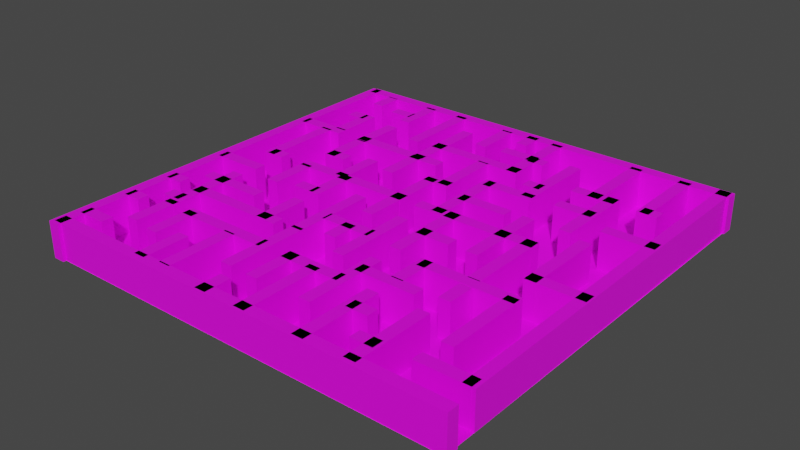 # Source: Maze_Final_Test.blend  (saved by Blender 2.93.21; exported with 4.5.12 LTS)
import bpy
from mathutils import Matrix  # noqa: F401  (used for matrix-valued properties, if any)

bpy.ops.wm.read_factory_settings(use_empty=True)
scene = bpy.context.scene
scene.name = 'Scene'

# ---- collections
col_collection = bpy.data.collections.new('Collection'); scene.collection.children.link(col_collection)

# ---- images (referenced by path relative to the original .blend; pixels are not part of the script)
import os
ASSET_DIR = os.environ.get("B2B_ASSET_DIR", "")  # directory of the original .blend (textures are referenced by path, not embedded)
HERE = os.path.dirname(os.path.abspath(__file__))  # packed textures are extracted next to this script under _unpacked/

def load_image(name, relpath, width, height, colorspace="sRGB"):
    """Load a texture the original file referenced (path relative to the .blend, or extracted next to this script)."""
    p = next((c for c in (os.path.join(HERE, relpath), os.path.join(ASSET_DIR, relpath)) if relpath and os.path.exists(c)), "")
    if p:
        img = bpy.data.images.load(p, check_existing=True)
        img.name = name
    else:  # same state as the original file: an image datablock whose file is absent (Cycles renders it pink)
        img = bpy.data.images.new(name, width, height)
        img.source = "FILE"
        img.filepath = "//" + (relpath or name)
    img.colorspace_settings.name = colorspace
    return img
img_texturescom_bricklargedirty0071_8_seamless_s_jpg = load_image('TexturesCom_BrickLargeDirty0071_8_seamless_S.jpg', 'TexturesCom_BrickLargeDirty0071_8_seamless_S.jpg', 1024, 1024, 'sRGB')
img_texturescom_floorscheckerboard0017_1_seamless_s_jpg = load_image('TexturesCom_FloorsCheckerboard0017_1_seamless_S.jpg', 'TexturesCom_FloorsCheckerboard0017_1_seamless_S.jpg', 1024, 1024, 'sRGB')

# ---- materials (node trees are filled in below, after node groups)
mat_walls = bpy.data.materials.new('Walls')
mat_walls.use_transparent_shadow = False
mat_floor = bpy.data.materials.new('Floor')
mat_floor.use_transparent_shadow = False

# ---- material node trees
mat_walls.use_nodes = True; mat_walls.node_tree.nodes.clear()
_N = mat_walls.node_tree.nodes; _L = mat_walls.node_tree.links
n0 = _N.new('ShaderNodeBsdfPrincipled'); n0.name = 'Principled BSDF'; n0.location = (10, 300)
n0.distribution = 'GGX'
n0.subsurface_method = 'BURLEY'
n0.inputs[3].default_value = 1.45
n0.inputs[27].default_value = (0.0, 0.0, 0.0, 1.0)
n0.inputs[28].default_value = 1.0
n1 = _N.new('ShaderNodeOutputMaterial'); n1.name = 'Material Output'; n1.location = (300, 300)
n2 = _N.new('ShaderNodeTexImage'); n2.name = 'Image Texture'; n2.location = (-280, 280)
n2.image = img_texturescom_bricklargedirty0071_8_seamless_s_jpg
_L.new(n0.outputs[0], n1.inputs[0])
_L.new(n2.outputs[0], n0.inputs[0])
n1.is_active_output = True
mat_floor.use_nodes = True; mat_floor.node_tree.nodes.clear()
_N = mat_floor.node_tree.nodes; _L = mat_floor.node_tree.links
n0 = _N.new('ShaderNodeBsdfPrincipled'); n0.name = 'Principled BSDF'; n0.location = (10, 300)
n0.distribution = 'GGX'
n0.subsurface_method = 'BURLEY'
n0.inputs[3].default_value = 1.45
n0.inputs[27].default_value = (0.0, 0.0, 0.0, 1.0)
n0.inputs[28].default_value = 1.0
n1 = _N.new('ShaderNodeOutputMaterial'); n1.name = 'Material Output'; n1.location = (300, 300)
n2 = _N.new('ShaderNodeTexImage'); n2.name = 'Image Texture'; n2.location = (-280, 280)
n2.image = img_texturescom_floorscheckerboard0017_1_seamless_s_jpg
_L.new(n0.outputs[0], n1.inputs[0])
_L.new(n2.outputs[0], n0.inputs[0])
n1.is_active_output = True

# ---- world
world_world = bpy.data.worlds.new('World'); scene.world = world_world
world_world.use_nodes = True; world_world.node_tree.nodes.clear()
_N = world_world.node_tree.nodes; _L = world_world.node_tree.links
n0 = _N.new('ShaderNodeOutputWorld'); n0.name = 'World Output'; n0.location = (300, 300)
n1 = _N.new('ShaderNodeBackground'); n1.name = 'Background'; n1.location = (10, 300)
n1.inputs[0].default_value = (0.05088, 0.05088, 0.05088, 1.0)
_L.new(n1.outputs[0], n0.inputs[0])
n0.is_active_output = True
world_world.color = (0.05088, 0.05088, 0.05088)
world_world.use_sun_shadow = False
world_world.sun_shadow_jitter_overblur = 0.0

# ---- meshes
me_plane_001 = bpy.data.meshes.new('Plane.001')
me_plane_001.from_pydata([(-75.0, -75.0, 0.0), (75.0, -75.0, 0.0), (-75.0, 75.0, 0.0), (75.0, 75.0, 0.0), (-75.54, -74.85, -0.1258), (-75.54, -74.85, 12.78), (-75.54, -70.64, -0.1258), (-75.54, -70.64, 12.78), (75.54, -74.85, -0.1258), (75.54, -74.85, 12.78), (75.54, -70.64, -0.1258), (75.54, -70.64, 12.78), (-75.54, 71.27, -0.1258), (-75.54, 71.27, 12.78), (-75.54, 75.47, -0.1258), (-75.54, 75.47, 12.78), (75.54, 71.27, -0.1258), (75.54, 71.27, 12.78), (75.54, 75.47, -0.1258), (75.54, 75.47, 12.78), (-77.01, 75.05, -0.1258), (-77.01, 75.05, 12.78), (-72.81, 75.06, -0.1258), (-72.81, 75.06, 12.78), (-76.56, -76.02, -0.1258), (-76.56, -76.02, 12.78), (-72.36, -76.01, -0.1258), (-72.36, -76.01, 12.78), (70.39, 75.37, -0.1258), (70.39, 75.37, 12.78), (74.59, 75.38, -0.1258), (74.59, 75.38, 12.78), (70.8, -63.35, -0.1258), (70.8, -63.35, 12.78), (75.0, -63.33, -0.1258), (75.0, -63.33, 12.78), (-47.5, 72.42, -0.1258), (-47.5, 72.42, 12.78), (-43.3, 72.43, -0.1258), (-43.3, 72.43, 12.78), (-47.45, 55.66, -0.1258), (-47.45, 55.66, 12.78), (-43.25, 55.68, -0.1258), (-43.25, 55.68, 12.78), (-74.4, -9.385, -0.1258), (-74.4, -9.385, 12.78), (-74.4, -5.184, -0.1258), (-74.4, -5.184, 12.78), (-56.16, -9.385, -0.1258), (-56.16, -9.385, 12.78), (-56.16, -5.184, -0.1258), (-56.16, -5.184, 12.78), (-60.43, 51.66, -0.1258), (-60.43, 51.66, 12.78), (-56.23, 51.67, -0.1258), (-56.23, 51.67, 12.78), (-60.38, 34.91, -0.1258), (-60.38, 34.91, 12.78), (-56.18, 34.92, -0.1258), (-56.18, 34.92, 12.78), (-33.43, 73.17, -0.1258), (-33.43, 73.17, 12.78), (-29.23, 73.18, -0.1258), (-29.23, 73.18, 12.78), (-33.34, 43.63, -0.1258), (-33.34, 43.63, 12.78), (-29.14, 43.64, -0.1258), (-29.14, 43.64, 12.78), (-47.4, 31.39, -0.1258), (-47.4, 31.39, 12.78), (-47.4, 35.59, -0.1258), (-47.4, 35.59, 12.78), (-11.52, 31.39, -0.1258), (-11.52, 31.39, 12.78), (-11.52, 35.59, -0.1258), (-11.52, 35.59, 12.78), (-47.5, 48.96, -0.1258), (-47.5, 48.96, 12.78), (-43.3, 48.98, -0.1258), (-43.3, 48.98, 12.78), (-47.45, 32.21, -0.1258), (-47.45, 32.21, 12.78), (-43.25, 32.22, -0.1258), (-43.25, 32.22, 12.78), (-65.54, 47.6, -0.1258), (-65.54, 47.6, 12.78), (-65.54, 51.8, -0.1258), (-65.54, 51.8, 12.78), (-58.92, 47.6, -0.1258), (-58.92, 47.6, 12.78), (-58.92, 51.8, -0.1258), (-58.92, 51.8, 12.78), (-55.06, 59.81, -0.1258), (-55.06, 59.81, 12.78), (-55.06, 64.01, -0.1258), (-55.06, 64.01, 12.78), (-46.7, 59.81, -0.1258), (-46.7, 59.81, 12.78), (-46.7, 64.01, -0.1258), (-46.7, 64.01, 12.78), (-65.97, 71.81, -0.1258), (-65.97, 71.81, 12.78), (-61.77, 71.82, -0.1258), (-61.77, 71.82, 12.78), (-65.94, 62.17, -0.1258), (-65.94, 62.17, 12.78), (-61.74, 62.19, -0.1258), (-61.74, 62.19, 12.78), (-64.53, 32.7, -0.1258), (-64.53, 32.7, 12.78), (-60.33, 32.72, -0.1258), (-60.33, 32.72, 12.78), (-64.44, 3.167, -0.1258), (-64.44, 3.167, 12.78), (-60.24, 3.179, -0.1258), (-60.24, 3.179, 12.78), (-47.5, 32.09, -0.1258), (-47.5, 32.09, 12.78), (-43.3, 32.11, -0.1258), (-43.3, 32.11, 12.78), (-47.45, 15.34, -0.1258), (-47.45, 15.34, 12.78), (-43.25, 15.35, -0.1258), (-43.25, 15.35, 12.78), (-23.02, 62.31, -0.1258), (-23.02, 62.31, 12.78), (-18.82, 62.33, -0.1258), (-18.82, 62.33, 12.78), (-22.94, 32.78, -0.1258), (-22.94, 32.78, 12.78), (-18.74, 32.79, -0.1258), (-18.74, 32.79, 12.78), (-47.65, 3.205, -0.1258), (-47.65, 3.205, 12.78), (-47.65, 7.406, -0.1258), (-47.65, 7.406, 12.78), (-3.731, 3.205, -0.1258), (-3.731, 3.205, 12.78), (-3.731, 7.406, -0.1258), (-3.731, 7.406, 12.78), (-74.4, 31.55, -0.1258), (-74.4, 31.55, 12.78), (-74.4, 35.76, -0.1258), (-74.4, 35.76, 12.78), (-56.16, 31.55, -0.1258), (-56.16, 31.55, 12.78), (-56.16, 35.76, -0.1258), (-56.16, 35.76, 12.78), (-47.5, 4.675, -0.1258), (-47.5, 4.675, 12.78), (-43.3, 4.688, -0.1258), (-43.3, 4.688, 12.78), (-47.45, -12.08, -0.1258), (-47.45, -12.08, 12.78), (-43.25, -12.07, -0.1258), (-43.25, -12.07, 12.78), (-63.17, 3.156, -0.1258), (-63.17, 3.156, 12.78), (-63.17, 7.356, -0.1258), (-63.17, 7.356, 12.78), (-56.55, 3.156, -0.1258), (-56.55, 3.156, 12.78), (-56.55, 7.356, -0.1258), (-56.55, 7.356, 12.78), (-33.06, 21.68, -0.1258), (-33.06, 21.68, 12.78), (-28.86, 21.7, -0.1258), (-28.86, 21.7, 12.78), (-33.01, 4.93, -0.1258), (-33.01, 4.93, 12.78), (-28.81, 4.942, -0.1258), (-28.81, 4.942, 12.78), (-23.23, 34.32, -0.1258), (-23.23, 34.32, 12.78), (-19.03, 34.34, -0.1258), (-19.03, 34.34, 12.78), (-23.18, 17.57, -0.1258), (-23.18, 17.57, 12.78), (-18.98, 17.58, -0.1258), (-18.98, 17.58, 12.78), (-46.82, 15.24, -0.1258), (-46.82, 15.24, 12.78), (-46.82, 19.44, -0.1258), (-46.82, 19.44, 12.78), (-38.93, 15.24, -0.1258), (-38.93, 15.24, 12.78), (-38.93, 19.44, -0.1258), (-38.93, 19.44, 12.78), (-8.05, 23.24, -0.1258), (-8.05, 23.24, 12.78), (-3.849, 23.25, -0.1258), (-3.849, 23.25, 12.78), (-8.0, 6.487, -0.1258), (-8.0, 6.487, 12.78), (-3.799, 6.499, -0.1258), (-3.799, 6.499, 12.78), (-23.12, 43.58, -0.1258), (-23.12, 43.58, 12.78), (-23.12, 47.78, -0.1258), (-23.12, 47.78, 12.78), (12.76, 43.58, -0.1258), (12.76, 43.58, 12.78), (12.76, 47.78, -0.1258), (12.76, 47.78, 12.78), (-8.07, 20.26, -0.1258), (-8.07, 20.26, 12.78), (-8.07, 24.46, -0.1258), (-8.07, 24.46, 12.78), (1.606, 20.26, -0.1258), (1.606, 20.26, 12.78), (1.606, 24.46, -0.1258), (1.606, 24.46, 12.78), (-2.873, 44.28, -0.1258), (-2.873, 44.28, 12.78), (1.327, 44.29, -0.1258), (1.327, 44.29, 12.78), (-2.805, 21.08, -0.1258), (-2.805, 21.08, 12.78), (1.396, 21.09, -0.1258), (1.396, 21.09, 12.78), (-12.37, 72.3, -0.1258), (-12.37, 72.3, 12.78), (-8.173, 72.31, -0.1258), (-8.173, 72.31, 12.78), (-12.32, 55.22, -0.1258), (-12.32, 55.22, 12.78), (-8.123, 55.23, -0.1258), (-8.123, 55.23, 12.78), (8.4, 73.17, -0.1258), (8.4, 73.17, 12.78), (12.6, 73.18, -0.1258), (12.6, 73.18, 12.78), (8.488, 43.63, -0.1258), (8.488, 43.63, 12.78), (12.69, 43.64, -0.1258), (12.69, 43.64, 12.78), (-1.86, 55.22, -0.1258), (-1.86, 55.22, 12.78), (-1.86, 59.43, -0.1258), (-1.86, 59.43, 12.78), (11.84, 55.22, -0.1258), (11.84, 55.22, 12.78), (11.84, 59.43, -0.1258), (11.84, 59.43, 12.78), (-1.924, 73.77, -0.1258), (-1.924, 73.77, 12.78), (2.276, 73.78, -0.1258), (2.276, 73.78, 12.78), (-1.899, 65.24, -0.1258), (-1.899, 65.24, 12.78), (2.302, 65.25, -0.1258), (2.302, 65.25, 12.78), (-60.54, -15.2, -0.1258), (-60.54, -15.2, 12.78), (-56.33, -15.19, -0.1258), (-56.33, -15.19, 12.78), (-60.45, -44.74, -0.1258), (-60.45, -44.74, 12.78), (-56.25, -44.73, -0.1258), (-56.25, -44.73, 12.78), (-59.76, -23.99, -0.1258), (-59.76, -23.99, 12.78), (-59.76, -19.79, -0.1258), (-59.76, -19.79, 12.78), (-41.52, -23.99, -0.1258), (-41.52, -23.99, 12.78), (-41.52, -19.79, -0.1258), (-41.52, -19.79, 12.78), (-30.79, 6.531, -0.1258), (-30.79, 6.531, 12.78), (-26.59, 6.544, -0.1258), (-26.59, 6.544, 12.78), (-30.74, -10.22, -0.1258), (-30.74, -10.22, 12.78), (-26.54, -10.21, -0.1258), (-26.54, -10.21, 12.78), (-37.12, -10.15, -0.1258), (-37.12, -10.15, 12.78), (-37.12, -5.945, -0.1258), (-37.12, -5.945, 12.78), (-29.22, -10.15, -0.1258), (-29.22, -10.15, 12.78), (-29.22, -5.945, -0.1258), (-29.22, -5.945, 12.78), (-17.46, -2.209, -0.1258), (-17.46, -2.209, 12.78), (-13.26, -2.197, -0.1258), (-13.26, -2.197, 12.78), (-17.37, -31.75, -0.1258), (-17.37, -31.75, 12.78), (-13.17, -31.74, -0.1258), (-13.17, -31.74, 12.78), (-60.0, -33.81, -0.1258), (-60.0, -33.81, 12.78), (-60.0, -29.61, -0.1258), (-60.0, -29.61, 12.78), (-22.81, -33.81, -0.1258), (-22.81, -33.81, 12.78), (-22.81, -29.61, -0.1258), (-22.81, -29.61, 12.78), (-30.79, -16.6, -0.1258), (-30.79, -16.6, 12.78), (-26.59, -16.59, -0.1258), (-26.59, -16.59, 12.78), (-30.74, -33.35, -0.1258), (-30.74, -33.35, 12.78), (-26.54, -33.34, -0.1258), (-26.54, -33.34, 12.78), (-49.68, -46.57, -0.1258), (-49.68, -46.57, 12.78), (-49.68, -42.37, -0.1258), (-49.68, -42.37, 12.78), (-15.92, -46.57, -0.1258), (-15.92, -46.57, 12.78), (-15.92, -42.37, -0.1258), (-15.92, -42.37, 12.78), (-60.5, -42.24, -0.1258), (-60.5, -42.24, 12.78), (-56.3, -42.23, -0.1258), (-56.3, -42.23, 12.78), (-60.45, -59.0, -0.1258), (-60.45, -59.0, 12.78), (-56.25, -58.98, -0.1258), (-56.25, -58.98, 12.78), (-65.38, -23.88, -0.1258), (-65.38, -23.88, 12.78), (-65.38, -19.68, -0.1258), (-65.38, -19.68, 12.78), (-58.76, -23.88, -0.1258), (-58.76, -23.88, 12.78), (-58.76, -19.68, -0.1258), (-58.76, -19.68, 12.78), (-74.27, -32.37, -0.1258), (-74.27, -32.37, 12.78), (-74.27, -28.17, -0.1258), (-74.27, -28.17, 12.78), (-67.65, -32.37, -0.1258), (-67.65, -32.37, 12.78), (-67.65, -28.17, -0.1258), (-67.65, -28.17, 12.78), (-74.27, -49.42, -0.1258), (-74.27, -49.42, 12.78), (-74.27, -45.22, -0.1258), (-74.27, -45.22, 12.78), (-67.65, -49.42, -0.1258), (-67.65, -49.42, 12.78), (-67.65, -45.22, -0.1258), (-67.65, -45.22, 12.78), (-64.73, -41.16, -0.1258), (-64.73, -41.16, 12.78), (-64.73, -36.96, -0.1258), (-64.73, -36.96, 12.78), (-58.11, -41.16, -0.1258), (-58.11, -41.16, 12.78), (-58.11, -36.96, -0.1258), (-58.11, -36.96, 12.78), (-49.82, -43.68, -0.1258), (-49.82, -43.68, 12.78), (-45.62, -43.66, -0.1258), (-45.62, -43.66, 12.78), (-49.78, -60.43, -0.1258), (-49.78, -60.43, 12.78), (-45.57, -60.42, -0.1258), (-45.57, -60.42, 12.78), (-74.15, -66.4, -0.1258), (-74.15, -66.4, 12.78), (-74.15, -62.2, -0.1258), (-74.15, -62.2, 12.78), (-63.7, -66.4, -0.1258), (-63.7, -66.4, 12.78), (-63.7, -62.2, -0.1258), (-63.7, -62.2, 12.78), (-40.33, -55.74, -0.1258), (-40.33, -55.74, 12.78), (-36.13, -55.73, -0.1258), (-36.13, -55.73, 12.78), (-40.28, -72.49, -0.1258), (-40.28, -72.49, 12.78), (-36.08, -72.48, -0.1258), (-36.08, -72.48, 12.78), (-30.81, -45.85, -0.1258), (-30.81, -45.85, 12.78), (-26.6, -45.83, -0.1258), (-26.6, -45.83, 12.78), (-30.73, -71.26, -0.1258), (-30.73, -71.26, 12.78), (-26.53, -71.25, -0.1258), (-26.53, -71.25, 12.78), (-17.4, -30.34, -0.1258), (-17.4, -30.34, 12.78), (-13.2, -30.33, -0.1258), (-13.2, -30.33, 12.78), (-17.31, -59.88, -0.1258), (-17.31, -59.88, 12.78), (-13.11, -59.86, -0.1258), (-13.11, -59.86, 12.78), (-8.05, 6.729, -0.1258), (-8.05, 6.729, 12.78), (-3.849, 6.742, -0.1258), (-3.849, 6.742, 12.78), (-8.0, -10.02, -0.1258), (-8.0, -10.02, 12.78), (-3.799, -10.01, -0.1258), (-3.799, -10.01, 12.78), (-14.03, -21.59, -0.1258), (-14.03, -21.59, 12.78), (-14.03, -17.39, -0.1258), (-14.03, -17.39, 12.78), (4.207, -21.59, -0.1258), (4.207, -21.59, 12.78), (4.207, -17.39, -0.1258), (4.207, -17.39, 12.78), (2.794, -5.614, -0.1258), (2.794, -5.614, 12.78), (6.995, -5.602, -0.1258), (6.995, -5.602, 12.78), (2.882, -35.15, -0.1258), (2.882, -35.15, 12.78), (7.082, -35.14, -0.1258), (7.082, -35.14, 12.78), (1.98, 3.205, -0.1258), (1.98, 3.205, 12.78), (1.98, 7.406, -0.1258), (1.98, 7.406, 12.78), (45.9, 3.205, -0.1258), (45.9, 3.205, 12.78), (45.9, 7.406, -0.1258), (45.9, 7.406, 12.78), (13.36, 7.391, -0.1258), (13.36, 7.391, 12.78), (17.56, 7.404, -0.1258), (17.56, 7.404, 12.78), (13.45, -22.15, -0.1258), (13.45, -22.15, 12.78), (17.65, -22.13, -0.1258), (17.65, -22.13, 12.78), (13.36, -30.37, -0.1258), (13.36, -30.37, 12.78), (17.56, -30.36, -0.1258), (17.56, -30.36, 12.78), (13.45, -59.91, -0.1258), (13.45, -59.91, 12.78), (17.65, -59.89, -0.1258), (17.65, -59.89, 12.78), (-6.523, -46.9, -0.1258), (-6.523, -46.9, 12.78), (-6.523, -42.7, -0.1258), (-6.523, -42.7, 12.78), (15.2, -46.9, -0.1258), (15.2, -46.9, 12.78), (15.2, -42.7, -0.1258), (15.2, -42.7, 12.78), (-6.642, -42.79, -0.1258), (-6.642, -42.79, 12.78), (-2.441, -42.78, -0.1258), (-2.441, -42.78, 12.78), (-6.59, -60.33, -0.1258), (-6.59, -60.33, 12.78), (-2.389, -60.32, -0.1258), (-2.389, -60.32, 12.78), (-6.63, -18.86, -0.1258), (-6.63, -18.86, 12.78), (-2.43, -18.84, -0.1258), (-2.43, -18.84, 12.78), (-6.602, -28.49, -0.1258), (-6.602, -28.49, 12.78), (-2.401, -28.48, -0.1258), (-2.401, -28.48, 12.78), (-12.03, -64.78, -0.1258), (-12.03, -64.78, 12.78), (-7.825, -64.77, -0.1258), (-7.825, -64.77, 12.78), (-12.0, -74.42, -0.1258), (-12.0, -74.42, 12.78), (-7.796, -74.4, -0.1258), (-7.796, -74.4, 12.78), (8.025, 33.64, -0.1258), (8.025, 33.64, 12.78), (12.23, 33.66, -0.1258), (12.23, 33.66, 12.78), (8.113, 4.107, -0.1258), (8.113, 4.107, 12.78), (12.31, 4.119, -0.1258), (12.31, 4.119, 12.78), (9.308, 15.61, -0.1258), (9.308, 15.61, 12.78), (9.308, 19.81, -0.1258), (9.308, 19.81, 12.78), (27.55, 15.61, -0.1258), (27.55, 15.61, 12.78), (27.55, 19.81, -0.1258), (27.55, 19.81, 12.78), (9.308, 29.37, -0.1258), (9.308, 29.37, 12.78), (9.308, 33.57, -0.1258), (9.308, 33.57, 12.78), (27.55, 29.37, -0.1258), (27.55, 29.37, 12.78), (27.55, 33.57, -0.1258), (27.55, 33.57, 12.78), (3.042, -44.67, -0.1258), (3.042, -44.67, 12.78), (7.242, -44.66, -0.1258), (7.242, -44.66, 12.78), (3.129, -74.21, -0.1258), (3.129, -74.21, 12.78), (7.33, -74.2, -0.1258), (7.33, -74.2, 12.78), (24.55, -44.57, -0.1258), (24.55, -44.57, 12.78), (28.75, -44.56, -0.1258), (28.75, -44.56, 12.78), (24.64, -74.11, -0.1258), (24.64, -74.11, 12.78), (28.84, -74.1, -0.1258), (28.84, -74.1, 12.78), (14.77, -39.24, -0.1258), (14.77, -39.24, 12.78), (14.77, -35.04, -0.1258), (14.77, -35.04, 12.78), (36.49, -39.24, -0.1258), (36.49, -39.24, 12.78), (36.49, -35.04, -0.1258), (36.49, -35.04, 12.78), (25.28, -21.75, -0.1258), (25.28, -21.75, 12.78), (29.48, -21.74, -0.1258), (29.48, -21.74, 12.78), (25.32, -35.57, -0.1258), (25.32, -35.57, 12.78), (29.52, -35.56, -0.1258), (29.52, -35.56, 12.78), (23.27, 60.48, -0.1258), (23.27, 60.48, 12.78), (27.47, 60.49, -0.1258), (27.47, 60.49, 12.78), (23.35, 30.94, -0.1258), (23.35, 30.94, 12.78), (27.55, 30.95, -0.1258), (27.55, 30.95, 12.78), (19.32, 37.74, -0.1258), (19.32, 37.74, 12.78), (19.32, 41.95, -0.1258), (19.32, 41.95, 12.78), (25.56, 37.74, -0.1258), (25.56, 37.74, 12.78), (25.56, 41.95, -0.1258), (25.56, 41.95, 12.78), (9.778, 54.36, -0.1258), (9.778, 54.36, 12.78), (9.778, 58.56, -0.1258), (9.778, 58.56, 12.78), (16.02, 54.36, -0.1258), (16.02, 54.36, 12.78), (16.02, 58.56, -0.1258), (16.02, 58.56, 12.78), (55.53, -63.39, -0.1258), (55.53, -63.39, 12.78), (55.53, -59.19, -0.1258), (55.53, -59.19, 12.78), (73.78, -63.39, -0.1258), (73.78, -63.39, 12.78), (73.78, -59.19, -0.1258), (73.78, -59.19, 12.78), (41.66, -43.8, -0.1258), (41.66, -43.8, 12.78), (45.86, -43.79, -0.1258), (45.86, -43.79, 12.78), (41.75, -73.34, -0.1258), (41.75, -73.34, 12.78), (45.95, -73.33, -0.1258), (45.95, -73.33, 12.78), (55.99, -23.02, -0.1258), (55.99, -23.02, 12.78), (60.19, -23.0, -0.1258), (60.19, -23.0, 12.78), (56.07, -52.55, -0.1258), (56.07, -52.55, 12.78), (60.27, -52.54, -0.1258), (60.27, -52.54, 12.78), (26.45, -25.94, -0.1258), (26.45, -25.94, 12.78), (26.45, -21.74, -0.1258), (26.45, -21.74, 12.78), (59.99, -25.94, -0.1258), (59.99, -25.94, 12.78), (59.99, -21.74, -0.1258), (59.99, -21.74, 12.78), (42.21, -26.24, -0.1258), (42.21, -26.24, 12.78), (46.41, -26.23, -0.1258), (46.41, -26.23, 12.78), (42.24, -35.88, -0.1258), (42.24, -35.88, 12.78), (46.44, -35.87, -0.1258), (46.44, -35.87, 12.78), (26.16, -55.34, -0.1258), (26.16, -55.34, 12.78), (26.16, -51.13, -0.1258), (26.16, -51.13, 12.78), (34.06, -55.34, -0.1258), (34.06, -55.34, 12.78), (34.06, -51.13, -0.1258), (34.06, -51.13, 12.78), (37.05, -65.75, -0.1258), (37.05, -65.75, 12.78), (37.05, -61.55, -0.1258), (37.05, -61.55, 12.78), (44.94, -65.75, -0.1258), (44.94, -65.75, 12.78), (44.94, -61.55, -0.1258), (44.94, -61.55, 12.78), (32.29, 19.09, -0.1258), (32.29, 19.09, 12.78), (36.49, 19.1, -0.1258), (36.49, 19.1, 12.78), (32.38, -10.45, -0.1258), (32.38, -10.45, 12.78), (36.58, -10.44, -0.1258), (36.58, -10.44, 12.78), (13.83, -10.73, -0.1258), (13.83, -10.73, 12.78), (13.83, -6.534, -0.1258), (13.83, -6.534, 12.78), (26.23, -10.73, -0.1258), (26.23, -10.73, 12.78), (26.23, -6.534, -0.1258), (26.23, -6.534, 12.78), (41.67, 7.391, -0.1258), (41.67, 7.391, 12.78), (45.87, 7.404, -0.1258), (45.87, 7.404, 12.78), (41.76, -22.15, -0.1258), (41.76, -22.15, 12.78), (45.96, -22.13, -0.1258), (45.96, -22.13, 12.78), (54.04, 16.56, -0.1258), (54.04, 16.56, 12.78), (58.24, 16.58, -0.1258), (58.24, 16.58, 12.78), (54.13, -12.97, -0.1258), (54.13, -12.97, 12.78), (58.33, -12.96, -0.1258), (58.33, -12.96, 12.78), (54.25, -12.93, -0.1258), (54.25, -12.93, 12.78), (54.25, -8.734, -0.1258), (54.25, -8.734, 12.78), (74.33, -12.93, -0.1258), (74.33, -12.93, 12.78), (74.33, -8.734, -0.1258), (74.33, -8.734, 12.78), (55.86, 25.0, -0.1258), (55.86, 25.0, 12.78), (55.86, 29.2, -0.1258), (55.86, 29.2, 12.78), (74.11, 25.0, -0.1258), (74.11, 25.0, 12.78), (74.11, 29.2, -0.1258), (74.11, 29.2, 12.78), (57.34, 73.58, -0.1258), (57.34, 73.58, 12.78), (61.54, 73.59, -0.1258), (61.54, 73.59, 12.78), (57.43, 44.04, -0.1258), (57.43, 44.04, 12.78), (61.63, 44.05, -0.1258), (61.63, 44.05, 12.78), (58.33, 43.95, -0.1258), (58.33, 43.95, 12.78), (58.33, 48.15, -0.1258), (58.33, 48.15, 12.78), (64.57, 43.95, -0.1258), (64.57, 43.95, 12.78), (64.57, 48.15, -0.1258), (64.57, 48.15, 12.78), (39.73, 73.17, -0.1258), (39.73, 73.17, 12.78), (43.93, 73.18, -0.1258), (43.93, 73.18, 12.78), (39.81, 43.63, -0.1258), (39.81, 43.63, 12.78), (44.01, 43.64, -0.1258), (44.01, 43.64, 12.78), (34.09, 43.69, -0.1258), (34.09, 43.69, 12.78), (34.09, 47.89, -0.1258), (34.09, 47.89, 12.78), (49.49, 43.69, -0.1258), (49.49, 43.69, 12.78), (49.49, 47.89, -0.1258), (49.49, 47.89, 12.78), (45.46, 47.98, -0.1258), (45.46, 47.98, 12.78), (49.66, 47.99, -0.1258), (49.66, 47.99, 12.78), (45.55, 18.44, -0.1258), (45.55, 18.44, 12.78), (49.75, 18.45, -0.1258), (49.75, 18.45, 12.78), (35.45, 31.32, -0.1258), (35.45, 31.32, 12.78), (35.45, 35.52, -0.1258), (35.45, 35.52, 12.78), (48.78, 31.32, -0.1258), (48.78, 31.32, 12.78), (48.78, 35.52, -0.1258), (48.78, 35.52, 12.78)], [], [(0, 1, 3, 2), (4, 5, 7, 6), (6, 7, 11, 10), (10, 11, 9, 8), (8, 9, 5, 4), (6, 10, 8, 4), (11, 7, 5, 9), (12, 13, 15, 14), (14, 15, 19, 18), (18, 19, 17, 16), (16, 17, 13, 12), (14, 18, 16, 12), (19, 15, 13, 17), (20, 21, 23, 22), (22, 23, 27, 26), (26, 27, 25, 24), (24, 25, 21, 20), (22, 26, 24, 20), (27, 23, 21, 25), (28, 29, 31, 30), (30, 31, 35, 34), (34, 35, 33, 32), (32, 33, 29, 28), (30, 34, 32, 28), (35, 31, 29, 33), (36, 37, 39, 38), (38, 39, 43, 42), (42, 43, 41, 40), (40, 41, 37, 36), (38, 42, 40, 36), (43, 39, 37, 41), (44, 45, 47, 46), (46, 47, 51, 50), (50, 51, 49, 48), (48, 49, 45, 44), (46, 50, 48, 44), (51, 47, 45, 49), (52, 53, 55, 54), (54, 55, 59, 58), (58, 59, 57, 56), (56, 57, 53, 52), (54, 58, 56, 52), (59, 55, 53, 57), (60, 61, 63, 62), (62, 63, 67, 66), (66, 67, 65, 64), (64, 65, 61, 60), (62, 66, 64, 60), (67, 63, 61, 65), (68, 69, 71, 70), (70, 71, 75, 74), (74, 75, 73, 72), (72, 73, 69, 68), (70, 74, 72, 68), (75, 71, 69, 73), (76, 77, 79, 78), (78, 79, 83, 82), (82, 83, 81, 80), (80, 81, 77, 76), (78, 82, 80, 76), (83, 79, 77, 81), (84, 85, 87, 86), (86, 87, 91, 90), (90, 91, 89, 88), (88, 89, 85, 84), (86, 90, 88, 84), (91, 87, 85, 89), (92, 93, 95, 94), (94, 95, 99, 98), (98, 99, 97, 96), (96, 97, 93, 92), (94, 98, 96, 92), (99, 95, 93, 97), (100, 101, 103, 102), (102, 103, 107, 106), (106, 107, 105, 104), (104, 105, 101, 100), (102, 106, 104, 100), (107, 103, 101, 105), (108, 109, 111, 110), (110, 111, 115, 114), (114, 115, 113, 112), (112, 113, 109, 108), (110, 114, 112, 108), (115, 111, 109, 113), (116, 117, 119, 118), (118, 119, 123, 122), (122, 123, 121, 120), (120, 121, 117, 116), (118, 122, 120, 116), (123, 119, 117, 121), (124, 125, 127, 126), (126, 127, 131, 130), (130, 131, 129, 128), (128, 129, 125, 124), (126, 130, 128, 124), (131, 127, 125, 129), (132, 133, 135, 134), (134, 135, 139, 138), (138, 139, 137, 136), (136, 137, 133, 132), (134, 138, 136, 132), (139, 135, 133, 137), (140, 141, 143, 142), (142, 143, 147, 146), (146, 147, 145, 144), (144, 145, 141, 140), (142, 146, 144, 140), (147, 143, 141, 145), (148, 149, 151, 150), (150, 151, 155, 154), (154, 155, 153, 152), (152, 153, 149, 148), (150, 154, 152, 148), (155, 151, 149, 153), (156, 157, 159, 158), (158, 159, 163, 162), (162, 163, 161, 160), (160, 161, 157, 156), (158, 162, 160, 156), (163, 159, 157, 161), (164, 165, 167, 166), (166, 167, 171, 170), (170, 171, 169, 168), (168, 169, 165, 164), (166, 170, 168, 164), (171, 167, 165, 169), (172, 173, 175, 174), (174, 175, 179, 178), (178, 179, 177, 176), (176, 177, 173, 172), (174, 178, 176, 172), (179, 175, 173, 177), (180, 181, 183, 182), (182, 183, 187, 186), (186, 187, 185, 184), (184, 185, 181, 180), (182, 186, 184, 180), (187, 183, 181, 185), (188, 189, 191, 190), (190, 191, 195, 194), (194, 195, 193, 192), (192, 193, 189, 188), (190, 194, 192, 188), (195, 191, 189, 193), (196, 197, 199, 198), (198, 199, 203, 202), (202, 203, 201, 200), (200, 201, 197, 196), (198, 202, 200, 196), (203, 199, 197, 201), (204, 205, 207, 206), (206, 207, 211, 210), (210, 211, 209, 208), (208, 209, 205, 204), (206, 210, 208, 204), (211, 207, 205, 209), (212, 213, 215, 214), (214, 215, 219, 218), (218, 219, 217, 216), (216, 217, 213, 212), (214, 218, 216, 212), (219, 215, 213, 217), (220, 221, 223, 222), (222, 223, 227, 226), (226, 227, 225, 224), (224, 225, 221, 220), (222, 226, 224, 220), (227, 223, 221, 225), (228, 229, 231, 230), (230, 231, 235, 234), (234, 235, 233, 232), (232, 233, 229, 228), (230, 234, 232, 228), (235, 231, 229, 233), (236, 237, 239, 238), (238, 239, 243, 242), (242, 243, 241, 240), (240, 241, 237, 236), (238, 242, 240, 236), (243, 239, 237, 241), (244, 245, 247, 246), (246, 247, 251, 250), (250, 251, 249, 248), (248, 249, 245, 244), (246, 250, 248, 244), (251, 247, 245, 249), (252, 253, 255, 254), (254, 255, 259, 258), (258, 259, 257, 256), (256, 257, 253, 252), (254, 258, 256, 252), (259, 255, 253, 257), (260, 261, 263, 262), (262, 263, 267, 266), (266, 267, 265, 264), (264, 265, 261, 260), (262, 266, 264, 260), (267, 263, 261, 265), (268, 269, 271, 270), (270, 271, 275, 274), (274, 275, 273, 272), (272, 273, 269, 268), (270, 274, 272, 268), (275, 271, 269, 273), (276, 277, 279, 278), (278, 279, 283, 282), (282, 283, 281, 280), (280, 281, 277, 276), (278, 282, 280, 276), (283, 279, 277, 281), (284, 285, 287, 286), (286, 287, 291, 290), (290, 291, 289, 288), (288, 289, 285, 284), (286, 290, 288, 284), (291, 287, 285, 289), (292, 293, 295, 294), (294, 295, 299, 298), (298, 299, 297, 296), (296, 297, 293, 292), (294, 298, 296, 292), (299, 295, 293, 297), (300, 301, 303, 302), (302, 303, 307, 306), (306, 307, 305, 304), (304, 305, 301, 300), (302, 306, 304, 300), (307, 303, 301, 305), (308, 309, 311, 310), (310, 311, 315, 314), (314, 315, 313, 312), (312, 313, 309, 308), (310, 314, 312, 308), (315, 311, 309, 313), (316, 317, 319, 318), (318, 319, 323, 322), (322, 323, 321, 320), (320, 321, 317, 316), (318, 322, 320, 316), (323, 319, 317, 321), (324, 325, 327, 326), (326, 327, 331, 330), (330, 331, 329, 328), (328, 329, 325, 324), (326, 330, 328, 324), (331, 327, 325, 329), (332, 333, 335, 334), (334, 335, 339, 338), (338, 339, 337, 336), (336, 337, 333, 332), (334, 338, 336, 332), (339, 335, 333, 337), (340, 341, 343, 342), (342, 343, 347, 346), (346, 347, 345, 344), (344, 345, 341, 340), (342, 346, 344, 340), (347, 343, 341, 345), (348, 349, 351, 350), (350, 351, 355, 354), (354, 355, 353, 352), (352, 353, 349, 348), (350, 354, 352, 348), (355, 351, 349, 353), (356, 357, 359, 358), (358, 359, 363, 362), (362, 363, 361, 360), (360, 361, 357, 356), (358, 362, 360, 356), (363, 359, 357, 361), (364, 365, 367, 366), (366, 367, 371, 370), (370, 371, 369, 368), (368, 369, 365, 364), (366, 370, 368, 364), (371, 367, 365, 369), (372, 373, 375, 374), (374, 375, 379, 378), (378, 379, 377, 376), (376, 377, 373, 372), (374, 378, 376, 372), (379, 375, 373, 377), (380, 381, 383, 382), (382, 383, 387, 386), (386, 387, 385, 384), (384, 385, 381, 380), (382, 386, 384, 380), (387, 383, 381, 385), (388, 389, 391, 390), (390, 391, 395, 394), (394, 395, 393, 392), (392, 393, 389, 388), (390, 394, 392, 388), (395, 391, 389, 393), (396, 397, 399, 398), (398, 399, 403, 402), (402, 403, 401, 400), (400, 401, 397, 396), (398, 402, 400, 396), (403, 399, 397, 401), (404, 405, 407, 406), (406, 407, 411, 410), (410, 411, 409, 408), (408, 409, 405, 404), (406, 410, 408, 404), (411, 407, 405, 409), (412, 413, 415, 414), (414, 415, 419, 418), (418, 419, 417, 416), (416, 417, 413, 412), (414, 418, 416, 412), (419, 415, 413, 417), (420, 421, 423, 422), (422, 423, 427, 426), (426, 427, 425, 424), (424, 425, 421, 420), (422, 426, 424, 420), (427, 423, 421, 425), (428, 429, 431, 430), (430, 431, 435, 434), (434, 435, 433, 432), (432, 433, 429, 428), (430, 434, 432, 428), (435, 431, 429, 433), (436, 437, 439, 438), (438, 439, 443, 442), (442, 443, 441, 440), (440, 441, 437, 436), (438, 442, 440, 436), (443, 439, 437, 441), (444, 445, 447, 446), (446, 447, 451, 450), (450, 451, 449, 448), (448, 449, 445, 444), (446, 450, 448, 444), (451, 447, 445, 449), (452, 453, 455, 454), (454, 455, 459, 458), (458, 459, 457, 456), (456, 457, 453, 452), (454, 458, 456, 452), (459, 455, 453, 457), (460, 461, 463, 462), (462, 463, 467, 466), (466, 467, 465, 464), (464, 465, 461, 460), (462, 466, 464, 460), (467, 463, 461, 465), (468, 469, 471, 470), (470, 471, 475, 474), (474, 475, 473, 472), (472, 473, 469, 468), (470, 474, 472, 468), (475, 471, 469, 473), (476, 477, 479, 478), (478, 479, 483, 482), (482, 483, 481, 480), (480, 481, 477, 476), (478, 482, 480, 476), (483, 479, 477, 481), (484, 485, 487, 486), (486, 487, 491, 490), (490, 491, 489, 488), (488, 489, 485, 484), (486, 490, 488, 484), (491, 487, 485, 489), (492, 493, 495, 494), (494, 495, 499, 498), (498, 499, 497, 496), (496, 497, 493, 492), (494, 498, 496, 492), (499, 495, 493, 497), (500, 501, 503, 502), (502, 503, 507, 506), (506, 507, 505, 504), (504, 505, 501, 500), (502, 506, 504, 500), (507, 503, 501, 505), (508, 509, 511, 510), (510, 511, 515, 514), (514, 515, 513, 512), (512, 513, 509, 508), (510, 514, 512, 508), (515, 511, 509, 513), (516, 517, 519, 518), (518, 519, 523, 522), (522, 523, 521, 520), (520, 521, 517, 516), (518, 522, 520, 516), (523, 519, 517, 521), (524, 525, 527, 526), (526, 527, 531, 530), (530, 531, 529, 528), (528, 529, 525, 524), (526, 530, 528, 524), (531, 527, 525, 529), (532, 533, 535, 534), (534, 535, 539, 538), (538, 539, 537, 536), (536, 537, 533, 532), (534, 538, 536, 532), (539, 535, 533, 537), (540, 541, 543, 542), (542, 543, 547, 546), (546, 547, 545, 544), (544, 545, 541, 540), (542, 546, 544, 540), (547, 543, 541, 545), (548, 549, 551, 550), (550, 551, 555, 554), (554, 555, 553, 552), (552, 553, 549, 548), (550, 554, 552, 548), (555, 551, 549, 553), (556, 557, 559, 558), (558, 559, 563, 562), (562, 563, 561, 560), (560, 561, 557, 556), (558, 562, 560, 556), (563, 559, 557, 561), (564, 565, 567, 566), (566, 567, 571, 570), (570, 571, 569, 568), (568, 569, 565, 564), (566, 570, 568, 564), (571, 567, 565, 569), (572, 573, 575, 574), (574, 575, 579, 578), (578, 579, 577, 576), (576, 577, 573, 572), (574, 578, 576, 572), (579, 575, 573, 577), (580, 581, 583, 582), (582, 583, 587, 586), (586, 587, 585, 584), (584, 585, 581, 580), (582, 586, 584, 580), (587, 583, 581, 585), (588, 589, 591, 590), (590, 591, 595, 594), (594, 595, 593, 592), (592, 593, 589, 588), (590, 594, 592, 588), (595, 591, 589, 593), (596, 597, 599, 598), (598, 599, 603, 602), (602, 603, 601, 600), (600, 601, 597, 596), (598, 602, 600, 596), (603, 599, 597, 601), (604, 605, 607, 606), (606, 607, 611, 610), (610, 611, 609, 608), (608, 609, 605, 604), (606, 610, 608, 604), (611, 607, 605, 609), (612, 613, 615, 614), (614, 615, 619, 618), (618, 619, 617, 616), (616, 617, 613, 612), (614, 618, 616, 612), (619, 615, 613, 617), (620, 621, 623, 622), (622, 623, 627, 626), (626, 627, 625, 624), (624, 625, 621, 620), (622, 626, 624, 620), (627, 623, 621, 625), (628, 629, 631, 630), (630, 631, 635, 634), (634, 635, 633, 632), (632, 633, 629, 628), (630, 634, 632, 628), (635, 631, 629, 633), (636, 637, 639, 638), (638, 639, 643, 642), (642, 643, 641, 640), (640, 641, 637, 636), (638, 642, 640, 636), (643, 639, 637, 641), (644, 645, 647, 646), (646, 647, 651, 650), (650, 651, 649, 648), (648, 649, 645, 644), (646, 650, 648, 644), (651, 647, 645, 649), (652, 653, 655, 654), (654, 655, 659, 658), (658, 659, 657, 656), (656, 657, 653, 652), (654, 658, 656, 652), (659, 655, 653, 657), (660, 661, 663, 662), (662, 663, 667, 666), (666, 667, 665, 664), (664, 665, 661, 660), (662, 666, 664, 660), (667, 663, 661, 665), (668, 669, 671, 670), (670, 671, 675, 674), (674, 675, 673, 672), (672, 673, 669, 668), (670, 674, 672, 668), (675, 671, 669, 673), (676, 677, 679, 678), (678, 679, 683, 682), (682, 683, 681, 680), (680, 681, 677, 676), (678, 682, 680, 676), (683, 679, 677, 681), (684, 685, 687, 686), (686, 687, 691, 690), (690, 691, 689, 688), (688, 689, 685, 684), (686, 690, 688, 684), (691, 687, 685, 689), (692, 693, 695, 694), (694, 695, 699, 698), (698, 699, 697, 696), (696, 697, 693, 692), (694, 698, 696, 692), (699, 695, 693, 697), (700, 701, 703, 702), (702, 703, 707, 706), (706, 707, 705, 704), (704, 705, 701, 700), (702, 706, 704, 700), (707, 703, 701, 705)])
me_plane_001.polygons.foreach_set('material_index', [1, 0, 0, 0, 0, 0, 0, 0, 0, 0, 0, 0, 0, 0, 0, 0, 0, 0, 0, 0, 0, 0, 0, 0, 0, 0, 0, 0, 0, 0, 0, 0, 0, 0, 0, 0, 0, 0, 0, 0, 0, 0, 0, 0, 0, 0, 0, 0, 0, 0, 0, 0, 0, 0, 0, 0, 0, 0, 0, 0, 0, 0, 0, 0, 0, 0, 0, 0, 0, 0, 0, 0, 0, 0, 0, 0, 0, 0, 0, 0, 0, 0, 0, 0, 0, 0, 0, 0, 0, 0, 0, 0, 0, 0, 0, 0, 0, 0, 0, 0, 0, 0, 0, 0, 0, 0, 0, 0, 0, 0, 0, 0, 0, 0, 0, 0, 0, 0, 0, 0, 0, 0, 0, 0, 0, 0, 0, 0, 0, 0, 0, 0, 0, 0, 0, 0, 0, 0, 0, 0, 0, 0, 0, 0, 0, 0, 0, 0, 0, 0, 0, 0, 0, 0, 0, 0, 0, 0, 0, 0, 0, 0, 0, 0, 0, 0, 0, 0, 0, 0, 0, 0, 0, 0, 0, 0, 0, 0, 0, 0, 0, 0, 0, 0, 0, 0, 0, 0, 0, 0, 0, 0, 0, 0, 0, 0, 0, 0, 0, 0, 0, 0, 0, 0, 0, 0, 0, 0, 0, 0, 0, 0, 0, 0, 0, 0, 0, 0, 0, 0, 0, 0, 0, 0, 0, 0, 0, 0, 0, 0, 0, 0, 0, 0, 0, 0, 0, 0, 0, 0, 0, 0, 0, 0, 0, 0, 0, 0, 0, 0, 0, 0, 0, 0, 0, 0, 0, 0, 0, 0, 0, 0, 0, 0, 0, 0, 0, 0, 0, 0, 0, 0, 0, 0, 0, 0, 0, 0, 0, 0, 0, 0, 0, 0, 0, 0, 0, 0, 0, 0, 0, 0, 0, 0, 0, 0, 0, 0, 0, 0, 0, 0, 0, 0, 0, 0, 0, 0, 0, 0, 0, 0, 0, 0, 0, 0, 0, 0, 0, 0, 0, 0, 0, 0, 0, 0, 0, 0, 0, 0, 0, 0, 0, 0, 0, 0, 0, 0, 0, 0, 0, 0, 0, 0, 0, 0, 0, 0, 0, 0, 0, 0, 0, 0, 0, 0, 0, 0, 0, 0, 0, 0, 0, 0, 0, 0, 0, 0, 0, 0, 0, 0, 0, 0, 0, 0, 0, 0, 0, 0, 0, 0, 0, 0, 0, 0, 0, 0, 0, 0, 0, 0, 0, 0, 0, 0, 0, 0, 0, 0, 0, 0, 0, 0, 0, 0, 0, 0, 0, 0, 0, 0, 0, 0, 0, 0, 0, 0, 0, 0, 0, 0, 0, 0, 0, 0, 0, 0, 0, 0, 0, 0, 0, 0, 0, 0, 0, 0, 0, 0, 0, 0, 0, 0, 0, 0, 0, 0, 0, 0, 0, 0, 0, 0, 0, 0, 0, 0, 0, 0, 0, 0, 0, 0, 0, 0, 0, 0, 0, 0, 0, 0, 0, 0, 0, 0, 0, 0, 0, 0, 0, 0, 0, 0, 0, 0, 0, 0, 0, 0, 0, 0, 0, 0, 0, 0, 0, 0, 0, 0, 0, 0, 0, 0, 0, 0, 0, 0, 0, 0, 0, 0, 0, 0, 0, 0, 0, 0, 0, 0, 0, 0, 0, 0, 0, 0, 0, 0, 0])
_uv = me_plane_001.uv_layers.new(name='UVMap')
_uv.uv.foreach_set('vector', [-9.5, -9.5, 10.5, -9.5, 10.5, 10.5, -9.5, 10.5, -14.8, -0.6832, -14.8, 1.854, -13.97, 1.854, -13.97, -0.6832, -13.64, -0.6832, -13.64, 1.854, 16.07, 1.854, 16.07, -0.6832, -13.97, -0.6832, -13.97, 1.854, -14.8, 1.854, -14.8, -0.6832, 16.07, -0.6832, 16.07, 1.854, -13.64, 1.854, -13.64, -0.6832, -13.64, -13.34, 16.07, -13.34, 16.07, -14.17, -13.64, -14.17, 16.07, -13.34, -13.64, -13.34, -13.64, -14.17, 16.07, -14.17, 13.93, -0.6832, 13.93, 1.854, 14.76, 1.854, 14.76, -0.6832, -13.64, -0.6832, -13.64, 1.854, 16.07, 1.854, 16.07, -0.6832, 14.76, -0.6832, 14.76, 1.854, 13.93, 1.854, 13.93, -0.6832, 16.07, -0.6832, 16.07, 1.854, -13.64, 1.854, -13.64, -0.6832, -13.64, 15.39, 16.07, 15.39, 16.07, 14.57, -13.64, 14.57, 16.07, 15.39, -13.64, 15.39, -13.64, 14.57, 16.07, 14.57, -13.93, -0.6832, -13.93, 1.854, -13.1, 1.854, -13.1, -0.6832, 14.68, -0.6832, 14.68, 1.854, -15.03, 1.854, -15.03, -0.6832, -13.02, -0.6832, -13.02, 1.854, -13.84, 1.854, -13.84, -0.6832, -15.03, -0.6832, -15.03, 1.854, 14.68, 1.854, 14.68, -0.6832, -13.1, 15.31, -13.02, -14.4, -13.84, -14.4, -13.93, 15.31, -13.02, -14.4, -13.1, 15.31, -13.93, 15.31, -13.84, -14.4, 15.06, -0.6832, 15.06, 1.854, 15.88, 1.854, 15.88, -0.6832, 14.74, -0.6832, 14.74, 1.854, -12.54, 1.854, -12.54, -0.6832, 15.96, -0.6832, 15.96, 1.854, 15.14, 1.854, 15.14, -0.6832, -12.54, -0.6832, -12.54, 1.854, 14.74, 1.854, 14.74, -0.6832, 15.88, 15.38, 15.96, -11.9, 15.14, -11.91, 15.06, 15.37, 15.96, -11.9, 15.88, 15.38, 15.06, 15.37, 15.14, -11.91, -8.126, -0.6832, -8.126, 1.854, -7.3, 1.854, -7.3, -0.6832, 14.16, -0.6832, 14.16, 1.854, 10.87, 1.854, 10.87, -0.6832, -7.29, -0.6832, -7.29, 1.854, -8.116, 1.854, -8.116, -0.6832, 10.87, -0.6832, 10.87, 1.854, 14.16, 1.854, 14.16, -0.6832, -7.3, 14.8, -7.29, 11.5, -8.116, 11.5, -8.126, 14.79, -7.29, 11.5, -7.3, 14.8, -8.126, 14.79, -8.116, 11.5, -1.927, -0.6832, -1.927, 1.854, -1.1, 1.854, -1.1, -0.6832, -13.42, -0.6832, -13.42, 1.854, -9.83, 1.854, -9.83, -0.6832, -1.1, -0.6832, -1.1, 1.854, -1.927, 1.854, -1.927, -0.6832, -9.83, -0.6832, -9.83, 1.854, -13.42, 1.854, -13.42, -0.6832, -13.42, -0.4677, -9.83, -0.4677, -9.83, -1.294, -13.42, -1.294, -9.83, -0.4677, -13.42, -0.4677, -13.42, -1.294, -9.83, -1.294, -10.67, -0.6832, -10.67, 1.854, -9.844, 1.854, -9.844, -0.6832, 10.08, -0.6832, 10.08, 1.854, 6.786, 1.854, 6.786, -0.6832, -9.834, -0.6832, -9.834, 1.854, -10.66, 1.854, -10.66, -0.6832, 6.784, -0.6832, 6.784, 1.854, 10.08, 1.854, 10.08, -0.6832, -9.844, 10.71, -9.834, 7.419, -10.66, 7.416, -10.67, 10.71, -9.834, 7.419, -9.844, 10.71, -10.67, 10.71, -10.66, 7.416, -5.36, -0.6832, -5.36, 1.854, -4.534, 1.854, -4.534, -0.6832, 14.31, -0.6832, 14.31, 1.854, 8.502, 1.854, 8.502, -0.6832, -4.517, -0.6832, -4.517, 1.854, -5.343, 1.854, -5.343, -0.6832, 8.499, -0.6832, 8.499, 1.854, 14.31, 1.854, 14.31, -0.6832, -4.534, 14.94, -4.517, 9.135, -5.343, 9.132, -5.36, 14.94, -4.517, 9.135, -4.534, 14.94, -5.36, 14.94, -5.343, 9.132, 6.091, -0.6832, 6.091, 1.854, 6.917, 1.854, 6.917, -0.6832, -8.108, -0.6832, -8.108, 1.854, -1.051, 1.854, -1.051, -0.6832, 6.917, -0.6832, 6.917, 1.854, 6.091, 1.854, 6.091, -0.6832, -1.051, -0.6832, -1.051, 1.854, -8.108, 1.854, -8.108, -0.6832, -8.108, 7.55, -1.051, 7.55, -1.051, 6.724, -8.108, 6.724, -1.051, 7.55, -8.108, 7.55, -8.108, 6.724, -1.051, 6.724, -8.126, -0.6832, -8.126, 1.854, -7.3, 1.854, -7.3, -0.6832, 9.551, -0.6832, 9.551, 1.854, 6.256, 1.854, 6.256, -0.6832, -7.29, -0.6832, -7.29, 1.854, -8.116, 1.854, -8.116, -0.6832, 6.254, -0.6832, 6.254, 1.854, 9.548, 1.854, 9.548, -0.6832, -7.3, 10.18, -7.29, 6.889, -8.116, 6.886, -8.126, 10.18, -7.29, 6.889, -7.3, 10.18, -8.126, 10.18, -8.116, 6.886, 9.28, -0.6832, 9.28, 1.854, 10.11, 1.854, 10.11, -0.6832, -11.68, -0.6832, -11.68, 1.854, -10.37, 1.854, -10.37, -0.6832, 10.11, -0.6832, 10.11, 1.854, 9.28, 1.854, 9.28, -0.6832, -10.37, -0.6832, -10.37, 1.854, -11.68, 1.854, -11.68, -0.6832, -11.68, 10.74, -10.37, 10.74, -10.37, 9.913, -11.68, 9.913, -10.37, 10.74, -11.68, 10.74, -11.68, 9.913, -10.37, 9.913, 11.68, -0.6832, 11.68, 1.854, 12.51, 1.854, 12.51, -0.6832, -9.613, -0.6832, -9.613, 1.854, -7.969, 1.854, -7.969, -0.6832, 12.51, -0.6832, 12.51, 1.854, 11.68, 1.854, 11.68, -0.6832, -7.969, -0.6832, -7.969, 1.854, -9.613, 1.854, -9.613, -0.6832, -9.613, 13.14, -7.969, 13.14, -7.969, 12.31, -9.613, 12.31, -7.969, 13.14, -9.613, 13.14, -9.613, 12.31, -7.969, 12.31, -11.76, -0.6832, -11.76, 1.854, -10.93, 1.854, -10.93, -0.6832, 14.04, -0.6832, 14.04, 1.854, 12.15, 1.854, 12.15, -0.6832, -10.93, -0.6832, -10.93, 1.854, -11.75, 1.854, -11.75, -0.6832, 12.15, -0.6832, 12.15, 1.854, 14.04, 1.854, 14.04, -0.6832, -10.93, 14.68, -10.93, 12.78, -11.75, 12.78, -11.76, 14.67, -10.93, 12.78, -10.93, 14.68, -11.76, 14.67, -11.75, 12.78, -11.48, -0.6832, -11.48, 1.854, -10.65, 1.854, -10.65, -0.6832, 6.353, -0.6832, 6.353, 1.854, 0.5443, 1.854, 0.5443, -0.6832, -10.63, -0.6832, -10.63, 1.854, -11.46, 1.854, -11.46, -0.6832, 0.5418, -0.6832, 0.5418, 1.854, 6.351, 1.854, 6.351, -0.6832, -10.65, 6.986, -10.63, 1.177, -11.46, 1.175, -11.48, 6.983, -10.63, 1.177, -10.65, 6.986, -11.48, 6.983, -11.46, 1.175, -8.126, -0.6832, -8.126, 1.854, -7.3, 1.854, -7.3, -0.6832, 6.233, -0.6832, 6.233, 1.854, 2.939, 1.854, 2.939, -0.6832, -7.29, -0.6832, -7.29, 1.854, -8.116, 1.854, -8.116, -0.6832, 2.936, -0.6832, 2.936, 1.854, 6.231, 1.854, 6.231, -0.6832, -7.3, 6.866, -7.29, 3.571, -8.116, 3.569, -8.126, 6.863, -7.29, 3.571, -7.3, 6.866, -8.126, 6.863, -8.116, 3.569, -3.314, -0.6832, -3.314, 1.854, -2.487, 1.854, -2.487, -0.6832, 12.18, -0.6832, 12.18, 1.854, 6.367, 1.854, 6.367, -0.6832, -2.47, -0.6832, -2.47, 1.854, -3.296, 1.854, -3.296, -0.6832, 6.365, -0.6832, 6.365, 1.854, 12.17, 1.854, 12.17, -0.6832, -2.487, 12.81, -2.47, 7.0, -3.296, 6.998, -3.314, 12.81, -2.47, 7.0, -2.487, 12.81, -3.314, 12.81, -3.296, 6.998, 0.5494, -0.6832, 0.5494, 1.854, 1.376, 1.854, 1.376, -0.6832, -8.156, -0.6832, -8.156, 1.854, 0.4807, 1.854, 0.4807, -0.6832, 1.376, -0.6832, 1.376, 1.854, 0.5494, 1.854, 0.5494, -0.6832, 0.4807, -0.6832, 0.4807, 1.854, -8.156, 1.854, -8.156, -0.6832, -8.156, 2.008, 0.4807, 2.008, 0.4807, 1.182, -8.156, 1.182, 0.4807, 2.008, -8.156, 2.008, -8.156, 1.182, 0.4807, 1.182, 6.125, -0.6832, 6.125, 1.854, 6.951, 1.854, 6.951, -0.6832, -13.42, -0.6832, -13.42, 1.854, -9.83, 1.854, -9.83, -0.6832, 6.951, -0.6832, 6.951, 1.854, 6.125, 1.854, 6.125, -0.6832, -9.83, -0.6832, -9.83, 1.854, -13.42, 1.854, -13.42, -0.6832, -13.42, 7.583, -9.83, 7.583, -9.83, 6.757, -13.42, 6.757, -9.83, 7.583, -13.42, 7.583, -13.42, 6.757, -9.83, 6.757, -8.126, -0.6832, -8.126, 1.854, -7.3, 1.854, -7.3, -0.6832, 0.841, -0.6832, 0.841, 1.854, -2.454, 1.854, -2.454, -0.6832, -7.29, -0.6832, -7.29, 1.854, -8.116, 1.854, -8.116, -0.6832, -2.456, -0.6832, -2.456, 1.854, 0.8385, 1.854, 0.8385, -0.6832, -7.3, 1.474, -7.29, -1.821, -8.116, -1.823, -8.126, 1.471, -7.29, -1.821, -7.3, 1.474, -8.126, 1.471, -8.116, -1.823, 0.5396, -0.6832, 0.5396, 1.854, 1.366, 1.854, 1.366, -0.6832, -11.21, -0.6832, -11.21, 1.854, -9.906, 1.854, -9.906, -0.6832, 1.366, -0.6832, 1.366, 1.854, 0.5396, 1.854, 0.5396, -0.6832, -9.906, -0.6832, -9.906, 1.854, -11.21, 1.854, -11.21, -0.6832, -11.21, 1.998, -9.906, 1.998, -9.906, 1.172, -11.21, 1.172, -9.906, 1.998, -11.21, 1.998, -11.21, 1.172, -9.906, 1.172, -5.287, -0.6832, -5.287, 1.854, -4.461, 1.854, -4.461, -0.6832, 4.186, -0.6832, 4.186, 1.854, 0.891, 1.854, 0.891, -0.6832, -4.451, -0.6832, -4.451, 1.854, -5.277, 1.854, -5.277, -0.6832, 0.8886, -0.6832, 0.8886, 1.854, 4.183, 1.854, 4.183, -0.6832, -4.461, 4.818, -4.451, 1.524, -5.277, 1.521, -5.287, 4.816, -4.451, 1.524, -4.461, 4.818, -5.287, 4.816, -5.277, 1.521, -3.354, -0.6832, -3.354, 1.854, -2.528, 1.854, -2.528, -0.6832, 6.672, -0.6832, 6.672, 1.854, 3.377, 1.854, 3.377, -0.6832, -2.518, -0.6832, -2.518, 1.854, -3.344, 1.854, -3.344, -0.6832, 3.374, -0.6832, 3.374, 1.854, 6.669, 1.854, 6.669, -0.6832, -2.528, 7.304, -2.518, 4.01, -3.344, 4.007, -3.354, 7.302, -2.518, 4.01, -2.528, 7.304, -3.354, 7.302, -3.344, 4.007, 2.916, -0.6832, 2.916, 1.854, 3.742, 1.854, 3.742, -0.6832, -7.993, -0.6832, -7.993, 1.854, -6.441, 1.854, -6.441, -0.6832, 3.742, -0.6832, 3.742, 1.854, 2.916, 1.854, 2.916, -0.6832, -6.441, -0.6832, -6.441, 1.854, -7.993, 1.854, -7.993, -0.6832, -7.993, 4.375, -6.441, 4.375, -6.441, 3.548, -7.993, 3.548, -6.441, 4.375, -7.993, 4.375, -7.993, 3.548, -6.441, 3.548, -0.3687, -0.6832, -0.3687, 1.854, 0.4574, 1.854, 0.4574, -0.6832, 4.492, -0.6832, 4.492, 1.854, 1.197, 1.854, 1.197, -0.6832, 0.4672, -0.6832, 0.4672, 1.854, -0.3589, 1.854, -0.3589, -0.6832, 1.195, -0.6832, 1.195, 1.854, 4.489, 1.854, 4.489, -0.6832, 0.4574, 5.124, 0.4672, 1.83, -0.3589, 1.827, -0.3687, 5.122, 0.4672, 1.83, 0.4574, 5.124, -0.3687, 5.122, -0.3589, 1.827, 8.49, -0.6832, 8.49, 1.854, 9.316, 1.854, 9.316, -0.6832, -3.332, -0.6832, -3.332, 1.854, 3.725, 1.854, 3.725, -0.6832, 9.316, -0.6832, 9.316, 1.854, 8.49, 1.854, 8.49, -0.6832, 3.725, -0.6832, 3.725, 1.854, -3.332, 1.854, -3.332, -0.6832, -3.332, 9.949, 3.725, 9.949, 3.725, 9.122, -3.332, 9.122, 3.725, 9.949, -3.332, 9.949, -3.332, 9.122, 3.725, 9.122, 3.903, -0.6832, 3.903, 1.854, 4.73, 1.854, 4.73, -0.6832, -0.3726, -0.6832, -0.3726, 1.854, 1.53, 1.854, 1.53, -0.6832, 4.73, -0.6832, 4.73, 1.854, 3.903, 1.854, 3.903, -0.6832, 1.53, -0.6832, 1.53, 1.854, -0.3726, 1.854, -0.3726, -0.6832, -0.3726, 5.362, 1.53, 5.362, 1.53, 4.536, -0.3726, 4.536, 1.53, 5.362, -0.3726, 5.362, -0.3726, 4.536, 1.53, 4.536, 0.6494, -0.6832, 0.6494, 1.854, 1.475, 1.854, 1.475, -0.6832, 8.629, -0.6832, 8.629, 1.854, 4.067, 1.854, 4.067, -0.6832, 1.489, -0.6832, 1.489, 1.854, 0.6629, 1.854, 0.6629, -0.6832, 4.065, -0.6832, 4.065, 1.854, 8.626, 1.854, 8.626, -0.6832, 1.475, 9.261, 1.489, 4.7, 0.6629, 4.697, 0.6494, 9.259, 1.489, 4.7, 1.475, 9.261, 0.6494, 9.259, 0.6629, 4.697, -1.219, -0.6832, -1.219, 1.854, -0.3929, 1.854, -0.3929, -0.6832, 14.14, -0.6832, 14.14, 1.854, 10.78, 1.854, 10.78, -0.6832, -0.3829, -0.6832, -0.3829, 1.854, -1.209, 1.854, -1.209, -0.6832, 10.78, -0.6832, 10.78, 1.854, 14.14, 1.854, 14.14, -0.6832, -0.3929, 14.77, -0.3829, 11.41, -1.209, 11.41, -1.219, 14.77, -0.3829, 11.41, -0.3929, 14.77, -1.219, 14.77, -1.209, 11.41, 2.866, -0.6832, 2.866, 1.854, 3.693, 1.854, 3.693, -0.6832, 14.31, -0.6832, 14.31, 1.854, 8.502, 1.854, 8.502, -0.6832, 3.71, -0.6832, 3.71, 1.854, 2.884, 1.854, 2.884, -0.6832, 8.499, -0.6832, 8.499, 1.854, 14.31, 1.854, 14.31, -0.6832, 3.693, 14.94, 3.71, 9.135, 2.884, 9.132, 2.866, 14.94, 3.71, 9.135, 3.693, 14.94, 2.866, 14.94, 2.884, 9.132, 10.78, -0.6832, 10.78, 1.854, 11.61, 1.854, 11.61, -0.6832, 0.8487, -0.6832, 0.8487, 1.854, 3.543, 1.854, 3.543, -0.6832, 11.61, -0.6832, 11.61, 1.854, 10.78, 1.854, 10.78, -0.6832, 3.543, -0.6832, 3.543, 1.854, 0.8487, 1.854, 0.8487, -0.6832, 0.8487, 12.24, 3.543, 12.24, 3.543, 11.41, 0.8487, 11.41, 3.543, 12.24, 0.8487, 12.24, 0.8487, 11.41, 3.543, 11.41, 0.836, -0.6832, 0.836, 1.854, 1.662, 1.854, 1.662, -0.6832, 14.43, -0.6832, 14.43, 1.854, 12.75, 1.854, 12.75, -0.6832, 1.667, -0.6832, 1.667, 1.854, 0.841, 1.854, 0.841, -0.6832, 12.75, -0.6832, 12.75, 1.854, 14.43, 1.854, 14.43, -0.6832, 1.662, 15.06, 1.667, 13.38, 0.841, 13.38, 0.836, 15.06, 1.667, 13.38, 1.662, 15.06, 0.836, 15.06, 0.841, 13.38, -10.69, -0.6832, -10.69, 1.854, -9.864, 1.854, -9.864, -0.6832, -3.068, -0.6832, -3.068, 1.854, -8.877, 1.854, -8.877, -0.6832, -9.847, -0.6832, -9.847, 1.854, -10.67, 1.854, -10.67, -0.6832, -8.88, -0.6832, -8.88, 1.854, -3.071, 1.854, -3.071, -0.6832, -9.864, -2.435, -9.847, -8.244, -10.67, -8.247, -10.69, -2.438, -9.847, -8.244, -9.864, -2.435, -10.69, -2.438, -10.67, -8.247, -4.799, -0.6832, -4.799, 1.854, -3.973, 1.854, -3.973, -0.6832, -10.54, -0.6832, -10.54, 1.854, -6.95, 1.854, -6.95, -0.6832, -3.973, -0.6832, -3.973, 1.854, -4.799, 1.854, -4.799, -0.6832, -6.95, -0.6832, -6.95, 1.854, -10.54, 1.854, -10.54, -0.6832, -10.54, -3.34, -6.95, -3.34, -6.95, -4.166, -10.54, -4.166, -6.95, -3.34, -10.54, -3.34, -10.54, -4.166, -6.95, -4.166, -4.841, -0.6832, -4.841, 1.854, -4.015, 1.854, -4.015, -0.6832, 1.206, -0.6832, 1.206, 1.854, -2.089, 1.854, -2.089, -0.6832, -4.005, -0.6832, -4.005, 1.854, -4.831, 1.854, -4.831, -0.6832, -2.091, -0.6832, -2.091, 1.854, 1.203, 1.854, 1.203, -0.6832, -4.015, 1.839, -4.005, -1.456, -4.831, -1.458, -4.841, 1.836, -4.005, -1.456, -4.015, 1.839, -4.841, 1.836, -4.831, -1.458, -2.076, -0.6832, -2.076, 1.854, -1.25, 1.854, -1.25, -0.6832, -6.085, -0.6832, -6.085, 1.854, -4.532, 1.854, -4.532, -0.6832, -1.25, -0.6832, -1.25, 1.854, -2.076, 1.854, -2.076, -0.6832, -4.532, -0.6832, -4.532, 1.854, -6.085, 1.854, -6.085, -0.6832, -6.085, -0.6174, -4.532, -0.6174, -4.532, -1.444, -6.085, -1.444, -4.532, -0.6174, -6.085, -0.6174, -6.085, -1.444, -4.532, -1.444, -2.219, -0.6832, -2.219, 1.854, -1.393, 1.854, -1.393, -0.6832, -0.513, -0.6832, -0.513, 1.854, -6.322, 1.854, -6.322, -0.6832, -1.375, -0.6832, -1.375, 1.854, -2.201, 1.854, -2.201, -0.6832, -6.324, -0.6832, -6.324, 1.854, -0.5154, 1.854, -0.5154, -0.6832, -1.393, 0.1197, -1.375, -5.689, -2.201, -5.692, -2.219, 0.1173, -1.375, -5.689, -1.393, 0.1197, -2.219, 0.1173, -2.201, -5.692, -6.731, -0.6832, -6.731, 1.854, -5.904, 1.854, -5.904, -0.6832, -10.58, -0.6832, -10.58, 1.854, -3.272, 1.854, -3.272, -0.6832, -5.904, -0.6832, -5.904, 1.854, -6.731, 1.854, -6.731, -0.6832, -3.272, -0.6832, -3.272, 1.854, -10.58, 1.854, -10.58, -0.6832, -10.58, -5.272, -3.272, -5.272, -3.272, -6.098, -10.58, -6.098, -3.272, -5.272, -10.58, -5.272, -10.58, -6.098, -3.272, -6.098, -4.841, -0.6832, -4.841, 1.854, -4.015, 1.854, -4.015, -0.6832, -3.343, -0.6832, -3.343, 1.854, -6.637, 1.854, -6.637, -0.6832, -4.005, -0.6832, -4.005, 1.854, -4.831, 1.854, -4.831, -0.6832, -6.64, -0.6832, -6.64, 1.854, -3.345, 1.854, -3.345, -0.6832, -4.015, -2.71, -4.005, -6.005, -4.831, -6.007, -4.841, -2.713, -4.005, -6.005, -4.015, -2.71, -4.841, -2.713, -4.831, -6.007, -9.24, -0.6832, -9.24, 1.854, -8.414, 1.854, -8.414, -0.6832, -8.556, -0.6832, -8.556, 1.854, -1.917, 1.854, -1.917, -0.6832, -8.414, -0.6832, -8.414, 1.854, -9.24, 1.854, -9.24, -0.6832, -1.917, -0.6832, -1.917, 1.854, -8.556, 1.854, -8.556, -0.6832, -8.556, -7.781, -1.917, -7.781, -1.917, -8.607, -8.556, -8.607, -1.917, -7.781, -8.556, -7.781, -8.556, -8.607, -1.917, -8.607, -10.68, -0.6832, -10.68, 1.854, -9.858, 1.854, -9.858, -0.6832, -8.386, -0.6832, -8.386, 1.854, -11.68, 1.854, -11.68, -0.6832, -9.848, -0.6832, -9.848, 1.854, -10.67, 1.854, -10.67, -0.6832, -11.68, -0.6832, -11.68, 1.854, -8.388, 1.854, -8.388, -0.6832, -9.858, -7.753, -9.848, -11.05, -10.67, -11.05, -10.68, -7.756, -9.848, -11.05, -9.858, -7.753, -10.68, -7.756, -10.67, -11.05, -4.777, -0.6832, -4.777, 1.854, -3.951, 1.854, -3.951, -0.6832, -11.64, -0.6832, -11.64, 1.854, -10.34, 1.854, -10.34, -0.6832, -3.951, -0.6832, -3.951, 1.854, -4.777, 1.854, -4.777, -0.6832, -10.34, -0.6832, -10.34, 1.854, -11.64, 1.854, -11.64, -0.6832, -11.64, -3.318, -10.34, -3.318, -10.34, -4.145, -11.64, -4.145, -10.34, -3.318, -11.64, -3.318, -11.64, -4.145, -10.34, -4.145, -6.446, -0.6832, -6.446, 1.854, -5.62, 1.854, -5.62, -0.6832, -13.39, -0.6832, -13.39, 1.854, -12.09, 1.854, -12.09, -0.6832, -5.62, -0.6832, -5.62, 1.854, -6.446, 1.854, -6.446, -0.6832, -12.09, -0.6832, -12.09, 1.854, -13.39, 1.854, -13.39, -0.6832, -13.39, -4.987, -12.09, -4.987, -12.09, -5.814, -13.39, -5.814, -12.09, -4.987, -13.39, -4.987, -13.39, -5.814, -12.09, -5.814, -9.799, -0.6832, -9.799, 1.854, -8.973, 1.854, -8.973, -0.6832, -13.39, -0.6832, -13.39, 1.854, -12.09, 1.854, -12.09, -0.6832, -8.973, -0.6832, -8.973, 1.854, -9.799, 1.854, -9.799, -0.6832, -12.09, -0.6832, -12.09, 1.854, -13.39, 1.854, -13.39, -0.6832, -13.39, -8.341, -12.09, -8.341, -12.09, -9.167, -13.39, -9.167, -12.09, -8.341, -13.39, -8.341, -13.39, -9.167, -12.09, -9.167, -8.175, -0.6832, -8.175, 1.854, -7.349, 1.854, -7.349, -0.6832, -11.51, -0.6832, -11.51, 1.854, -10.21, 1.854, -10.21, -0.6832, -7.349, -0.6832, -7.349, 1.854, -8.175, 1.854, -8.175, -0.6832, -10.21, -0.6832, -10.21, 1.854, -11.51, 1.854, -11.51, -0.6832, -11.51, -6.716, -10.21, -6.716, -10.21, -7.542, -11.51, -7.542, -10.21, -6.716, -11.51, -6.716, -11.51, -7.542, -10.21, -7.542, -8.584, -0.6832, -8.584, 1.854, -7.758, 1.854, -7.758, -0.6832, -8.668, -0.6832, -8.668, 1.854, -11.96, 1.854, -11.96, -0.6832, -7.748, -0.6832, -7.748, 1.854, -8.574, 1.854, -8.574, -0.6832, -11.97, -0.6832, -11.97, 1.854, -8.67, 1.854, -8.67, -0.6832, -7.758, -8.035, -7.748, -11.33, -8.574, -11.33, -8.584, -8.038, -7.748, -11.33, -7.758, -8.035, -8.584, -8.038, -8.574, -11.33, -13.14, -0.6832, -13.14, 1.854, -12.31, 1.854, -12.31, -0.6832, -13.37, -0.6832, -13.37, 1.854, -11.31, 1.854, -11.31, -0.6832, -12.31, -0.6832, -12.31, 1.854, -13.14, 1.854, -13.14, -0.6832, -11.31, -0.6832, -11.31, 1.854, -13.37, 1.854, -13.37, -0.6832, -13.37, -11.68, -11.31, -11.68, -11.31, -12.51, -13.37, -12.51, -11.31, -11.68, -13.37, -11.68, -13.37, -12.51, -11.31, -12.51, -6.718, -0.6832, -6.718, 1.854, -5.892, 1.854, -5.892, -0.6832, -11.04, -0.6832, -11.04, 1.854, -14.33, 1.854, -14.33, -0.6832, -5.882, -0.6832, -5.882, 1.854, -6.708, 1.854, -6.708, -0.6832, -14.34, -0.6832, -14.34, 1.854, -11.04, 1.854, -11.04, -0.6832, -5.892, -10.41, -5.882, -13.7, -6.708, -13.7, -6.718, -10.41, -5.882, -13.7, -5.892, -10.41, -6.718, -10.41, -6.708, -13.7, -4.844, -0.6832, -4.844, 1.854, -4.018, 1.854, -4.018, -0.6832, -9.095, -0.6832, -9.095, 1.854, -14.09, 1.854, -14.09, -0.6832, -4.003, -0.6832, -4.003, 1.854, -4.829, 1.854, -4.829, -0.6832, -14.09, -0.6832, -14.09, 1.854, -9.097, 1.854, -9.097, -0.6832, -4.018, -8.462, -4.003, -13.46, -4.829, -13.46, -4.844, -8.464, -4.003, -13.46, -4.018, -8.462, -4.844, -8.464, -4.829, -13.46, -2.208, -0.6832, -2.208, 1.854, -1.382, 1.854, -1.382, -0.6832, -6.045, -0.6832, -6.045, 1.854, -11.85, 1.854, -11.85, -0.6832, -1.364, -0.6832, -1.364, 1.854, -2.191, 1.854, -2.191, -0.6832, -11.86, -0.6832, -11.86, 1.854, -6.047, 1.854, -6.047, -0.6832, -1.382, -5.412, -1.364, -11.22, -2.191, -11.22, -2.208, -5.415, -1.364, -11.22, -1.382, -5.412, -2.208, -5.415, -2.191, -11.22, -0.3687, -0.6832, -0.3687, 1.854, 0.4574, 1.854, 0.4574, -0.6832, 1.245, -0.6832, 1.245, 1.854, -2.05, 1.854, -2.05, -0.6832, 0.4672, -0.6832, 0.4672, 1.854, -0.3589, 1.854, -0.3589, -0.6832, -2.052, -0.6832, -2.052, 1.854, 1.242, 1.854, 1.242, -0.6832, 0.4574, 1.878, 0.4672, -1.417, -0.3589, -1.42, -0.3687, 1.875, 0.4672, -1.417, 0.4574, 1.878, -0.3687, 1.875, -0.3589, -1.42, -4.326, -0.6832, -4.326, 1.854, -3.5, 1.854, -3.5, -0.6832, -1.546, -0.6832, -1.546, 1.854, 2.042, 1.854, 2.042, -0.6832, -3.5, -0.6832, -3.5, 1.854, -4.326, 1.854, -4.326, -0.6832, 2.042, -0.6832, 2.042, 1.854, -1.546, 1.854, -1.546, -0.6832, -1.546, -2.867, 2.042, -2.867, 2.042, -3.693, -1.546, -3.693, 2.042, -2.867, -1.546, -2.867, -1.546, -3.693, 2.042, -3.693, 1.764, -0.6832, 1.764, 1.854, 2.59, 1.854, 2.59, -0.6832, -1.183, -0.6832, -1.183, 1.854, -6.992, 1.854, -6.992, -0.6832, 2.607, -0.6832, 2.607, 1.854, 1.781, 1.854, 1.781, -0.6832, -6.994, -0.6832, -6.994, 1.854, -1.185, 1.854, -1.185, -0.6832, 2.59, -0.5499, 2.607, -6.359, 1.781, -6.361, 1.764, -0.5524, 2.607, -6.359, 2.59, -0.5499, 1.764, -0.5524, 1.781, -6.361, 0.5494, -0.6832, 0.5494, 1.854, 1.376, 1.854, 1.376, -0.6832, 1.604, -0.6832, 1.604, 1.854, 10.24, 1.854, 10.24, -0.6832, 1.376, -0.6832, 1.376, 1.854, 0.5494, 1.854, 0.5494, -0.6832, 10.24, -0.6832, 10.24, 1.854, 1.604, 1.854, 1.604, -0.6832, 1.604, 2.008, 10.24, 2.008, 10.24, 1.182, 1.604, 1.182, 10.24, 2.008, 1.604, 2.008, 1.604, 1.182, 10.24, 1.182, 3.842, -0.6832, 3.842, 1.854, 4.668, 1.854, 4.668, -0.6832, 1.375, -0.6832, 1.375, 1.854, -4.434, 1.854, -4.434, -0.6832, 4.685, -0.6832, 4.685, 1.854, 3.859, 1.854, 3.859, -0.6832, -4.436, -0.6832, -4.436, 1.854, 1.373, 1.854, 1.373, -0.6832, 4.668, 2.008, 4.685, -3.801, 3.859, -3.804, 3.842, 2.005, 4.685, -3.801, 4.668, 2.008, 3.842, 2.005, 3.859, -3.804, 3.842, -0.6832, 3.842, 1.854, 4.668, 1.854, 4.668, -0.6832, -6.051, -0.6832, -6.051, 1.854, -11.86, 1.854, -11.86, -0.6832, 4.685, -0.6832, 4.685, 1.854, 3.859, 1.854, 3.859, -0.6832, -11.86, -0.6832, -11.86, 1.854, -6.053, 1.854, -6.053, -0.6832, 4.668, -5.418, 4.685, -11.23, 3.859, -11.23, 3.842, -5.42, 4.685, -11.23, 4.668, -5.418, 3.842, -5.42, 3.859, -11.23, -9.305, -0.6832, -9.305, 1.854, -8.479, 1.854, -8.479, -0.6832, -0.06835, -0.6832, -0.06835, 1.854, 4.203, 1.854, 4.203, -0.6832, -8.479, -0.6832, -8.479, 1.854, -9.305, 1.854, -9.305, -0.6832, 4.203, -0.6832, 4.203, 1.854, -0.06835, 1.854, -0.06835, -0.6832, -0.06835, -7.846, 4.203, -7.846, 4.203, -8.672, -0.06835, -8.672, 4.203, -7.846, -0.06835, -7.846, -0.06835, -8.672, 4.203, -8.672, -0.09177, -0.6832, -0.09177, 1.854, 0.7344, 1.854, 0.7344, -0.6832, -8.494, -0.6832, -8.494, 1.854, -11.94, 1.854, -11.94, -0.6832, 0.7446, -0.6832, 0.7446, 1.854, -0.08152, 1.854, -0.08152, -0.6832, -11.95, -0.6832, -11.95, 1.854, -8.496, 1.854, -8.496, -0.6832, 0.7344, -7.861, 0.7446, -11.31, -0.08152, -11.31, -0.09177, -7.863, 0.7446, -11.31, 0.7344, -7.861, -0.09177, -7.863, -0.08152, -11.31, -0.08946, -0.6832, -0.08946, 1.854, 0.7367, 1.854, 0.7367, -0.6832, -3.787, -0.6832, -3.787, 1.854, -5.682, 1.854, -5.682, -0.6832, 0.7423, -0.6832, 0.7423, 1.854, -0.08383, 1.854, -0.08383, -0.6832, -5.684, -0.6832, -5.684, 1.854, -3.789, 1.854, -3.789, -0.6832, 0.7367, -3.154, 0.7423, -5.049, -0.08383, -5.052, -0.08946, -3.157, 0.7423, -5.049, 0.7367, -3.154, -0.08946, -3.157, -0.08383, -5.052, -1.15, -0.6832, -1.15, 1.854, -0.3243, 1.854, -0.3243, -0.6832, -12.82, -0.6832, -12.82, 1.854, -14.71, 1.854, -14.71, -0.6832, -0.3187, -0.6832, -0.3187, 1.854, -1.145, 1.854, -1.145, -0.6832, -14.72, -0.6832, -14.72, 1.854, -12.82, 1.854, -12.82, -0.6832, -0.3243, -12.19, -0.3187, -14.08, -1.145, -14.08, -1.15, -12.19, -0.3187, -14.08, -0.3243, -12.19, -1.15, -12.19, -1.145, -14.08, 2.793, -0.6832, 2.793, 1.854, 3.619, 1.854, 3.619, -0.6832, 6.538, -0.6832, 6.538, 1.854, 0.7291, 1.854, 0.7291, -0.6832, 3.636, -0.6832, 3.636, 1.854, 2.81, 1.854, 2.81, -0.6832, 0.7266, -0.6832, 0.7266, 1.854, 6.536, 1.854, 6.536, -0.6832, 3.619, 7.171, 3.636, 1.362, 2.81, 1.359, 2.793, 7.168, 3.636, 1.362, 3.619, 7.171, 2.793, 7.168, 2.81, 1.359, 2.988, -0.6832, 2.988, 1.854, 3.814, 1.854, 3.814, -0.6832, 3.045, -0.6832, 3.045, 1.854, 6.632, 1.854, 6.632, -0.6832, 3.814, -0.6832, 3.814, 1.854, 2.988, 1.854, 2.988, -0.6832, 6.632, -0.6832, 6.632, 1.854, 3.045, 1.854, 3.045, -0.6832, 3.045, 4.447, 6.632, 4.447, 6.632, 3.621, 3.045, 3.621, 6.632, 4.447, 3.045, 4.447, 3.045, 3.621, 6.632, 3.621, 5.694, -0.6832, 5.694, 1.854, 6.52, 1.854, 6.52, -0.6832, 3.045, -0.6832, 3.045, 1.854, 6.632, 1.854, 6.632, -0.6832, 6.52, -0.6832, 6.52, 1.854, 5.694, 1.854, 5.694, -0.6832, 6.632, -0.6832, 6.632, 1.854, 3.045, 1.854, 3.045, -0.6832, 3.045, 7.153, 6.632, 7.153, 6.632, 6.327, 3.045, 6.327, 6.632, 7.153, 3.045, 7.153, 3.045, 6.327, 6.632, 6.327, 1.813, -0.6832, 1.813, 1.854, 2.639, 1.854, 2.639, -0.6832, -8.863, -0.6832, -8.863, 1.854, -14.67, 1.854, -14.67, -0.6832, 2.656, -0.6832, 2.656, 1.854, 1.83, 1.854, 1.83, -0.6832, -14.67, -0.6832, -14.67, 1.854, -8.866, 1.854, -8.866, -0.6832, 2.639, -8.231, 2.656, -14.04, 1.83, -14.04, 1.813, -8.233, 2.656, -14.04, 2.639, -8.231, 1.813, -8.233, 1.83, -14.04, 6.043, -0.6832, 6.043, 1.854, 6.869, 1.854, 6.869, -0.6832, -8.844, -0.6832, -8.844, 1.854, -14.65, 1.854, -14.65, -0.6832, 6.886, -0.6832, 6.886, 1.854, 6.06, 1.854, 6.06, -0.6832, -14.66, -0.6832, -14.66, 1.854, -8.846, 1.854, -8.846, -0.6832, 6.869, -8.211, 6.886, -14.02, 6.06, -14.02, 6.043, -8.214, 6.886, -14.02, 6.869, -8.211, 6.043, -8.214, 6.06, -14.02, -7.798, -0.6832, -7.798, 1.854, -6.972, 1.854, -6.972, -0.6832, 4.12, -0.6832, 4.12, 1.854, 8.391, 1.854, 8.391, -0.6832, -6.972, -0.6832, -6.972, 1.854, -7.798, 1.854, -7.798, -0.6832, 8.391, -0.6832, 8.391, 1.854, 4.12, 1.854, 4.12, -0.6832, 4.12, -6.339, 8.391, -6.339, 8.391, -7.165, 4.12, -7.165, 8.391, -6.339, 4.12, -6.339, 4.12, -7.165, 8.391, -7.165, 6.185, -0.6832, 6.185, 1.854, 7.012, 1.854, 7.012, -0.6832, -4.356, -0.6832, -4.356, 1.854, -7.075, 1.854, -7.075, -0.6832, 7.02, -0.6832, 7.02, 1.854, 6.193, 1.854, 6.193, -0.6832, -7.077, -0.6832, -7.077, 1.854, -4.358, 1.854, -4.358, -0.6832, 7.012, -3.723, 7.02, -6.442, 6.193, -6.444, 6.185, -3.725, 7.02, -6.442, 7.012, -3.723, 6.185, -3.725, 6.193, -6.444, 5.79, -0.6832, 5.79, 1.854, 6.616, 1.854, 6.616, -0.6832, 11.82, -0.6832, 11.82, 1.854, 6.006, 1.854, 6.006, -0.6832, 6.633, -0.6832, 6.633, 1.854, 5.807, 1.854, 5.807, -0.6832, 6.004, -0.6832, 6.004, 1.854, 11.81, 1.854, 11.81, -0.6832, 6.616, 12.45, 6.633, 6.639, 5.807, 6.636, 5.79, 12.45, 6.633, 6.639, 6.616, 12.45, 5.79, 12.45, 5.807, 6.636, 7.342, -0.6832, 7.342, 1.854, 8.168, 1.854, 8.168, -0.6832, 5.014, -0.6832, 5.014, 1.854, 6.242, 1.854, 6.242, -0.6832, 8.168, -0.6832, 8.168, 1.854, 7.342, 1.854, 7.342, -0.6832, 6.242, -0.6832, 6.242, 1.854, 5.014, 1.854, 5.014, -0.6832, 5.014, 8.801, 6.242, 8.801, 6.242, 7.975, 5.014, 7.975, 6.242, 8.801, 5.014, 8.801, 5.014, 7.975, 6.242, 7.975, 10.61, -0.6832, 10.61, 1.854, 11.43, 1.854, 11.43, -0.6832, 3.137, -0.6832, 3.137, 1.854, 4.365, 1.854, 4.365, -0.6832, 11.43, -0.6832, 11.43, 1.854, 10.61, 1.854, 10.61, -0.6832, 4.365, -0.6832, 4.365, 1.854, 3.137, 1.854, 3.137, -0.6832, 3.137, 12.07, 4.365, 12.07, 4.365, 11.24, 3.137, 11.24, 4.365, 12.07, 3.137, 12.07, 3.137, 11.24, 4.365, 11.24, -12.55, -0.6832, -12.55, 1.854, -11.72, 1.854, -11.72, -0.6832, 12.14, -0.6832, 12.14, 1.854, 15.72, 1.854, 15.72, -0.6832, -11.72, -0.6832, -11.72, 1.854, -12.55, 1.854, -12.55, -0.6832, 15.72, -0.6832, 15.72, 1.854, 12.14, 1.854, 12.14, -0.6832, 12.14, -11.09, 15.72, -11.09, 15.72, -11.91, 12.14, -11.91, 15.72, -11.09, 12.14, -11.09, 12.14, -11.91, 15.72, -11.91, 9.407, -0.6832, 9.407, 1.854, 10.23, 1.854, 10.23, -0.6832, -8.693, -0.6832, -8.693, 1.854, -14.5, 1.854, -14.5, -0.6832, 10.25, -0.6832, 10.25, 1.854, 9.425, 1.854, 9.425, -0.6832, -14.5, -0.6832, -14.5, 1.854, -8.695, 1.854, -8.695, -0.6832, 10.23, -8.06, 10.25, -13.87, 9.425, -13.87, 9.407, -8.063, 10.25, -13.87, 10.23, -8.06, 9.407, -8.063, 9.425, -13.87, 12.22, -0.6832, 12.22, 1.854, 13.05, 1.854, 13.05, -0.6832, -4.605, -0.6832, -4.605, 1.854, -10.41, 1.854, -10.41, -0.6832, 13.07, -0.6832, 13.07, 1.854, 12.24, 1.854, 12.24, -0.6832, -10.42, -0.6832, -10.42, 1.854, -4.607, 1.854, -4.607, -0.6832, 13.05, -3.972, 13.07, -9.781, 12.24, -9.784, 12.22, -3.975, 13.07, -9.781, 13.05, -3.972, 12.22, -3.975, 12.24, -9.784, -5.182, -0.6832, -5.182, 1.854, -4.356, 1.854, -4.356, -0.6832, 6.416, -0.6832, 6.416, 1.854, 13.01, 1.854, 13.01, -0.6832, -4.356, -0.6832, -4.356, 1.854, -5.182, 1.854, -5.182, -0.6832, 13.01, -0.6832, 13.01, 1.854, 6.416, 1.854, 6.416, -0.6832, 6.416, -3.723, 13.01, -3.723, 13.01, -4.549, 6.416, -4.549, 13.01, -3.723, 6.416, -3.723, 6.416, -4.549, 13.01, -4.549, 9.516, -0.6832, 9.516, 1.854, 10.34, 1.854, 10.34, -0.6832, -5.239, -0.6832, -5.239, 1.854, -7.134, 1.854, -7.134, -0.6832, 10.35, -0.6832, 10.35, 1.854, 9.522, 1.854, 9.522, -0.6832, -7.137, -0.6832, -7.137, 1.854, -5.242, 1.854, -5.242, -0.6832, 10.34, -4.606, 10.35, -6.502, 9.522, -6.504, 9.516, -4.609, 10.35, -6.502, 10.34, -4.606, 9.516, -4.609, 9.522, -6.504, -10.96, -0.6832, -10.96, 1.854, -10.14, 1.854, -10.14, -0.6832, 6.36, -0.6832, 6.36, 1.854, 7.912, 1.854, 7.912, -0.6832, -10.14, -0.6832, -10.14, 1.854, -10.96, 1.854, -10.96, -0.6832, 7.912, -0.6832, 7.912, 1.854, 6.36, 1.854, 6.36, -0.6832, 6.36, -9.504, 7.912, -9.504, 7.912, -10.33, 6.36, -10.33, 7.912, -9.504, 6.36, -9.504, 6.36, -10.33, 7.912, -10.33, -13.01, -0.6832, -13.01, 1.854, -12.18, 1.854, -12.18, -0.6832, 8.501, -0.6832, 8.501, 1.854, 10.05, 1.854, 10.05, -0.6832, -12.18, -0.6832, -12.18, 1.854, -13.01, 1.854, -13.01, -0.6832, 10.05, -0.6832, 10.05, 1.854, 8.501, 1.854, 8.501, -0.6832, 8.501, -11.55, 10.05, -11.55, 10.05, -12.38, 8.501, -12.38, 10.05, -11.55, 8.501, -11.55, 8.501, -12.38, 10.05, -12.38, 7.565, -0.6832, 7.565, 1.854, 8.391, 1.854, 8.391, -0.6832, 3.676, -0.6832, 3.676, 1.854, -2.133, 1.854, -2.133, -0.6832, 8.408, -0.6832, 8.408, 1.854, 7.582, 1.854, 7.582, -0.6832, -2.136, -0.6832, -2.136, 1.854, 3.673, 1.854, 3.673, -0.6832, 8.391, 4.309, 8.408, -1.5, 7.582, -1.503, 7.565, 4.306, 8.408, -1.5, 8.391, 4.309, 7.565, 4.306, 7.582, -1.503, -2.192, -0.6832, -2.192, 1.854, -1.366, 1.854, -1.366, -0.6832, 3.934, -0.6832, 3.934, 1.854, 6.372, 1.854, 6.372, -0.6832, -1.366, -0.6832, -1.366, 1.854, -2.192, 1.854, -2.192, -0.6832, 6.372, -0.6832, 6.372, 1.854, 3.934, 1.854, 3.934, -0.6832, 3.934, -0.7332, 6.372, -0.7332, 6.372, -1.559, 3.934, -1.559, 6.372, -0.7332, 3.934, -0.7332, 3.934, -1.559, 6.372, -1.559, 9.41, -0.6832, 9.41, 1.854, 10.24, 1.854, 10.24, -0.6832, 1.375, -0.6832, 1.375, 1.854, -4.434, 1.854, -4.434, -0.6832, 10.25, -0.6832, 10.25, 1.854, 9.427, 1.854, 9.427, -0.6832, -4.436, -0.6832, -4.436, 1.854, 1.373, 1.854, 1.373, -0.6832, 10.24, 2.008, 10.25, -3.801, 9.427, -3.804, 9.41, 2.005, 10.25, -3.801, 10.24, 2.008, 9.41, 2.005, 9.427, -3.804, 11.84, -0.6832, 11.84, 1.854, 12.67, 1.854, 12.67, -0.6832, 3.179, -0.6832, 3.179, 1.854, -2.63, 1.854, -2.63, -0.6832, 12.69, -0.6832, 12.69, 1.854, 11.86, 1.854, 11.86, -0.6832, -2.632, -0.6832, -2.632, 1.854, 3.177, 1.854, 3.177, -0.6832, 12.67, 3.812, 12.69, -1.997, 11.86, -2.0, 11.84, 3.809, 12.69, -1.997, 12.67, 3.812, 11.84, 3.809, 11.86, -2.0, -2.625, -0.6832, -2.625, 1.854, -1.799, 1.854, -1.799, -0.6832, 11.88, -0.6832, 11.88, 1.854, 15.83, 1.854, 15.83, -0.6832, -1.799, -0.6832, -1.799, 1.854, -2.625, 1.854, -2.625, -0.6832, 15.83, -0.6832, 15.83, 1.854, 11.88, 1.854, 11.88, -0.6832, 11.88, -1.166, 15.83, -1.166, 15.83, -1.992, 11.88, -1.992, 15.83, -1.166, 11.88, -1.166, 11.88, -1.992, 15.83, -1.992, 4.836, -0.6832, 4.836, 1.854, 5.662, 1.854, 5.662, -0.6832, 12.2, -0.6832, 12.2, 1.854, 15.79, 1.854, 15.79, -0.6832, 5.662, -0.6832, 5.662, 1.854, 4.836, 1.854, 4.836, -0.6832, 15.79, -0.6832, 15.79, 1.854, 12.2, 1.854, 12.2, -0.6832, 12.2, 6.295, 15.79, 6.295, 15.79, 5.469, 12.2, 5.469, 15.79, 6.295, 12.2, 6.295, 12.2, 5.469, 15.79, 5.469, 12.49, -0.6832, 12.49, 1.854, 13.32, 1.854, 13.32, -0.6832, 14.39, -0.6832, 14.39, 1.854, 8.583, 1.854, 8.583, -0.6832, 13.33, -0.6832, 13.33, 1.854, 12.51, 1.854, 12.51, -0.6832, 8.58, -0.6832, 8.58, 1.854, 14.39, 1.854, 14.39, -0.6832, 13.32, 15.02, 13.33, 9.216, 12.51, 9.213, 12.49, 15.02, 13.33, 9.216, 13.32, 15.02, 12.49, 15.02, 12.51, 9.213, 8.563, -0.6832, 8.563, 1.854, 9.389, 1.854, 9.389, -0.6832, 12.69, -0.6832, 12.69, 1.854, 13.91, 1.854, 13.91, -0.6832, 9.389, -0.6832, 9.389, 1.854, 8.563, 1.854, 8.563, -0.6832, 13.91, -0.6832, 13.91, 1.854, 12.69, 1.854, 12.69, -0.6832, 12.69, 10.02, 13.91, 10.02, 13.91, 9.196, 12.69, 9.196, 13.91, 10.02, 12.69, 10.02, 12.69, 9.196, 13.91, 9.196, 9.027, -0.6832, 9.027, 1.854, 9.853, 1.854, 9.853, -0.6832, 14.31, -0.6832, 14.31, 1.854, 8.502, 1.854, 8.502, -0.6832, 9.87, -0.6832, 9.87, 1.854, 9.044, 1.854, 9.044, -0.6832, 8.499, -0.6832, 8.499, 1.854, 14.31, 1.854, 14.31, -0.6832, 9.853, 14.94, 9.87, 9.135, 9.044, 9.132, 9.027, 14.94, 9.87, 9.135, 9.853, 14.94, 9.027, 14.94, 9.044, 9.132, 8.511, -0.6832, 8.511, 1.854, 9.337, 1.854, 9.337, -0.6832, 7.92, -0.6832, 7.92, 1.854, 10.95, 1.854, 10.95, -0.6832, 9.337, -0.6832, 9.337, 1.854, 8.511, 1.854, 8.511, -0.6832, 10.95, -0.6832, 10.95, 1.854, 7.92, 1.854, 7.92, -0.6832, 7.92, 9.97, 10.95, 9.97, 10.95, 9.143, 7.92, 9.143, 10.95, 9.97, 7.92, 9.97, 7.92, 9.143, 10.95, 9.143, 10.16, -0.6832, 10.16, 1.854, 10.98, 1.854, 10.98, -0.6832, 9.357, -0.6832, 9.357, 1.854, 3.548, 1.854, 3.548, -0.6832, 11.0, -0.6832, 11.0, 1.854, 10.17, 1.854, 10.17, -0.6832, 3.546, -0.6832, 3.546, 1.854, 9.355, 1.854, 9.355, -0.6832, 10.98, 9.99, 11.0, 4.181, 10.17, 4.179, 10.16, 9.988, 11.0, 4.181, 10.98, 9.99, 10.16, 9.988, 10.17, 4.179, 6.078, -0.6832, 6.078, 1.854, 6.904, 1.854, 6.904, -0.6832, 8.186, -0.6832, 8.186, 1.854, 10.81, 1.854, 10.81, -0.6832, 6.904, -0.6832, 6.904, 1.854, 6.078, 1.854, 6.078, -0.6832, 10.81, -0.6832, 10.81, 1.854, 8.186, 1.854, 8.186, -0.6832, 8.186, 7.537, 10.81, 7.537, 10.81, 6.711, 8.186, 6.711, 10.81, 7.537, 8.186, 7.537, 8.186, 6.711, 10.81, 6.711])
me_plane_001.materials.append(mat_walls)
me_plane_001.materials.append(mat_floor)
me_plane_001.use_remesh_fix_poles = True
me_plane_001.use_remesh_preserve_attributes = False
me_plane_001.update()

# ---- objects
ob_plane = bpy.data.objects.new('Plane', me_plane_001)

# ---- transforms, parenting, visibility, modifiers, constraints
ob_plane.location = (0.0, 0.0, 0.0)

# ---- collection membership
col_collection.objects.link(ob_plane)

# ---- scene / render settings (as saved in the file)
scene.frame_start = 1; scene.frame_end = 250; scene.frame_set(1)
scene.render.engine = 'BLENDER_EEVEE_NEXT'
scene.cycles.use_denoising = False
scene.cycles.samples = 128
scene.cycles.sampling_pattern = 'TABULATED_SOBOL'
scene.cycles.use_adaptive_sampling = False
scene.cycles.use_light_tree = False
scene.view_settings.view_transform = 'Filmic'
bpy.context.view_layer.update()

# ---- added for rendering (the .blend has no active camera and no usable light): camera, sun
cam_auto = bpy.data.cameras.new('AutoCamera')
cam_auto.lens = 50.0
cam_auto.sensor_width = 36.0
cam_auto.clip_end = 3497.22
ob_auto_camera = bpy.data.objects.new('AutoCamera', cam_auto)
scene.collection.objects.link(ob_auto_camera)
ob_auto_camera.location = (198.536, -239.405, 165.743)
ob_auto_camera.rotation_euler = (1.09748, -7.21219e-08, 0.694738)
scene.camera = ob_auto_camera
light_auto_sun = bpy.data.lights.new('AutoSun', 'SUN')
light_auto_sun.energy = 3.0
light_auto_sun.angle = 0.0523599
ob_auto_sun = bpy.data.objects.new('AutoSun', light_auto_sun)
scene.collection.objects.link(ob_auto_sun)
ob_auto_sun.rotation_euler = (0.872665, 0.174533, 0.523599)
bpy.context.view_layer.update()
